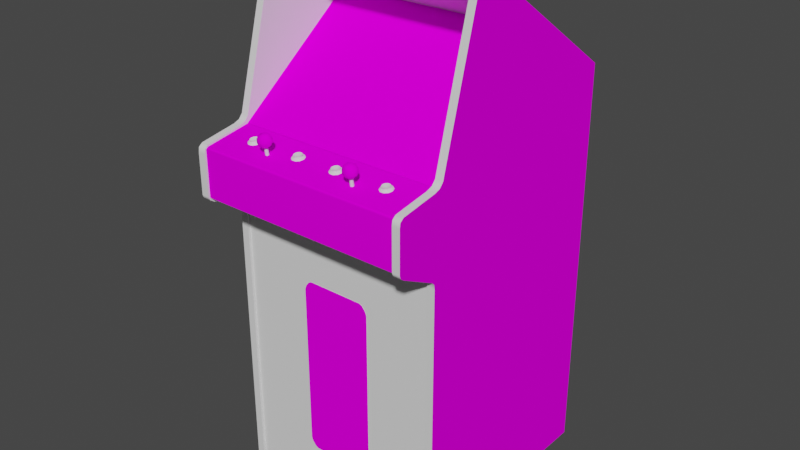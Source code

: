# Source: klax_cabaret.blend  (saved by Blender 2.93.20; exported with 4.5.12 LTS)
import bpy
from mathutils import Matrix  # noqa: F401  (used for matrix-valued properties, if any)

bpy.ops.wm.read_factory_settings(use_empty=True)
scene = bpy.context.scene
scene.name = 'Scene'

# ---- images (referenced by path relative to the original .blend; pixels are not part of the script)
import os
ASSET_DIR = os.environ.get("B2B_ASSET_DIR", "")  # directory of the original .blend (textures are referenced by path, not embedded)
HERE = os.path.dirname(os.path.abspath(__file__))  # packed textures are extracted next to this script under _unpacked/

def load_image(name, relpath, width, height, colorspace="sRGB"):
    """Load a texture the original file referenced (path relative to the .blend, or extracted next to this script)."""
    p = next((c for c in (os.path.join(HERE, relpath), os.path.join(ASSET_DIR, relpath)) if relpath and os.path.exists(c)), "")
    if p:
        img = bpy.data.images.load(p, check_existing=True)
        img.name = name
    else:  # same state as the original file: an image datablock whose file is absent (Cycles renders it pink)
        img = bpy.data.images.new(name, width, height)
        img.source = "FILE"
        img.filepath = "//" + (relpath or name)
    img.colorspace_settings.name = colorspace
    return img
img_02klaxcabaretsnapmap_tiff = load_image('02klaxcabaretsnapmap.TIFF', '02klaxcabaretsnapmap.TIFF', 1024, 1024, 'sRGB')
img_klaxcabaretbezelmap_tiff = load_image('klaxcabaretbezelmap.TIFF', 'klaxcabaretbezelmap.TIFF', 1024, 1024, 'sRGB')
img_klaxcabaretsidemap_tiff = load_image('klaxcabaretsidemap.TIFF', 'klaxcabaretsidemap.TIFF', 1024, 1024, 'sRGB')
img_klaxcabaretcpomap_tiff = load_image('klaxcabaretcpomap.TIFF', 'klaxcabaretcpomap.TIFF', 1024, 1024, 'sRGB')
img_klaxcabaretbackmap_tiff = load_image('klaxcabaretbackmap.TIFF', 'klaxcabaretbackmap.TIFF', 1024, 1024, 'sRGB')
img_klaxcabaretmiscmap_tiff = load_image('klaxcabaretmiscmap.TIFF', 'klaxcabaretmiscmap.TIFF', 1024, 1024, 'sRGB')

# ---- materials (node trees are filled in below, after node groups)
mat_01klaxcabaretfakemarquee = bpy.data.materials.new('01klaxcabaretfakemarquee')
mat_01klaxcabaretfakemarquee.use_transparent_shadow = False
mat_01klaxcabaretfakemarquee.roughness = 0.8807
mat_01klaxcabaretfakemarquee.specular_intensity = 0.0
mat_02klaxcabaretsnap = bpy.data.materials.new('02klaxcabaretsnap')
mat_02klaxcabaretsnap.use_transparent_shadow = False
mat_02klaxcabaretsnap.roughness = 0.8807
mat_02klaxcabaretsnap.specular_intensity = 0.0
mat_klaxcabaretbezel = bpy.data.materials.new('klaxcabaretbezel')
mat_klaxcabaretbezel.use_transparent_shadow = False
mat_klaxcabaretbezel.roughness = 0.8807
mat_klaxcabaretbezel.specular_intensity = 0.0
mat_klaxcabaretblack = bpy.data.materials.new('klaxcabaretblack')
mat_klaxcabaretblack.use_transparent_shadow = False
mat_klaxcabaretblack.roughness = 0.7934
mat_klaxcabaretblack.specular_intensity = 0.6275
mat_klaxcabaretside = bpy.data.materials.new('klaxcabaretside')
mat_klaxcabaretside.use_transparent_shadow = False
mat_klaxcabaretside.roughness = 0.8807
mat_klaxcabaretside.specular_intensity = 0.0
mat_klaxcabaretcpo = bpy.data.materials.new('klaxcabaretcpo')
mat_klaxcabaretcpo.use_transparent_shadow = False
mat_klaxcabaretcpo.roughness = 0.8807
mat_klaxcabaretcpo.specular_intensity = 0.0
mat_klaxcabaretback = bpy.data.materials.new('klaxcabaretback')
mat_klaxcabaretback.use_transparent_shadow = False
mat_klaxcabaretback.roughness = 0.8807
mat_klaxcabaretback.specular_intensity = 0.0
mat_klaxcabaretmisc = bpy.data.materials.new('klaxcabaretmisc')
mat_klaxcabaretmisc.use_transparent_shadow = False
mat_klaxcabaretmisc.roughness = 0.8807
mat_klaxcabaretmisc.specular_intensity = 0.0
mat_klaxcabaretblue = bpy.data.materials.new('klaxcabaretblue')
mat_klaxcabaretblue.use_transparent_shadow = False
mat_klaxcabaretblue.roughness = 0.7934
mat_klaxcabaretblue.specular_intensity = 0.6275
mat_klaxcabaretgreen = bpy.data.materials.new('klaxcabaretgreen')
mat_klaxcabaretgreen.use_transparent_shadow = False
mat_klaxcabaretgreen.roughness = 0.7934
mat_klaxcabaretgreen.specular_intensity = 0.6275
mat_klaxcabaretmetallictrim = bpy.data.materials.new('klaxcabaretmetallictrim')
mat_klaxcabaretmetallictrim.use_transparent_shadow = False
mat_klaxcabaretmetallictrim.roughness = 0.8313
mat_klaxcabaretmetallictrim.specular_intensity = 0.7765

# ---- node groups
ng_auto_smooth = bpy.data.node_groups.new('Auto Smooth', 'GeometryNodeTree')
_s = ng_auto_smooth.interface.new_socket(name='Geometry', in_out='OUTPUT', socket_type='NodeSocketGeometry')
_s = ng_auto_smooth.interface.new_socket(name='Geometry', in_out='INPUT', socket_type='NodeSocketGeometry')
_s = ng_auto_smooth.interface.new_socket(name='Angle', in_out='INPUT', socket_type='NodeSocketFloat')
_s.subtype = 'ANGLE'
_s.min_value = 0.0
_s.max_value = 3.142
ng_auto_smooth.is_modifier = True
_N = ng_auto_smooth.nodes; _L = ng_auto_smooth.links
n0 = _N.new('NodeGroupOutput'); n0.name = 'Group Output'; n0.location = (480, -100)
n1 = _N.new('NodeGroupInput'); n1.name = 'Group Input'; n1.location = (-420, -300)
n2 = _N.new('NodeGroupInput'); n2.name = 'Group Input.001'; n2.location = (-60, -100)
n3 = _N.new('GeometryNodeSetShadeSmooth'); n3.name = 'Set Shade Smooth'; n3.location = (120, -100)
n3.domain = 'EDGE'
n4 = _N.new('GeometryNodeSetShadeSmooth'); n4.name = 'Set Shade Smooth.001'; n4.location = (300, -100)
n5 = _N.new('GeometryNodeInputMeshEdgeAngle'); n5.name = 'Edge Angle'; n5.location = (-420, -220)
n6 = _N.new('GeometryNodeInputEdgeSmooth'); n6.name = 'Is Edge Smooth'; n6.location = (-60, -160)
n7 = _N.new('GeometryNodeInputShadeSmooth'); n7.name = 'Is Face Smooth'; n7.location = (-240, -340)
n8 = _N.new('FunctionNodeBooleanMath'); n8.name = 'Boolean Math'; n8.location = (-60, -220)
n9 = _N.new('FunctionNodeCompare'); n9.name = 'Compare'; n9.location = (-240, -180)
n9.operation = 'LESS_EQUAL'
_L.new(n5.outputs[0], n9.inputs[0])
_L.new(n4.outputs[0], n0.inputs[0])
_L.new(n1.outputs[1], n9.inputs[1])
_L.new(n9.outputs[0], n8.inputs[0])
_L.new(n7.outputs[0], n8.inputs[1])
_L.new(n2.outputs[0], n3.inputs[0])
_L.new(n6.outputs[0], n3.inputs[1])
_L.new(n3.outputs[0], n4.inputs[0])
_L.new(n8.outputs[0], n3.inputs[2])
n0.is_active_output = True

# ---- material node trees
mat_01klaxcabaretfakemarquee.use_nodes = True; mat_01klaxcabaretfakemarquee.node_tree.nodes.clear()
_N = mat_01klaxcabaretfakemarquee.node_tree.nodes; _L = mat_01klaxcabaretfakemarquee.node_tree.links
n0 = _N.new('ShaderNodeBsdfPrincipled'); n0.name = 'Principled BSDF'; n0.location = (10, 300)
n0.distribution = 'GGX'
n0.subsurface_method = 'BURLEY'
n0.inputs[2].default_value = 0.8807
n0.inputs[3].default_value = 1.45
n0.inputs[13].default_value = 0.0
n0.inputs[27].default_value = (0.0, 0.0, 0.0, 1.0)
n0.inputs[28].default_value = 1.0
n1 = _N.new('ShaderNodeOutputMaterial'); n1.name = 'Material Output'; n1.location = (300, 300)
_L.new(n0.outputs[0], n1.inputs[0])
n1.is_active_output = True
mat_02klaxcabaretsnap.use_nodes = True; mat_02klaxcabaretsnap.node_tree.nodes.clear()
_N = mat_02klaxcabaretsnap.node_tree.nodes; _L = mat_02klaxcabaretsnap.node_tree.links
n0 = _N.new('ShaderNodeBsdfPrincipled'); n0.name = 'Principled BSDF'; n0.location = (10, 300)
n0.distribution = 'GGX'
n0.subsurface_method = 'BURLEY'
n0.inputs[2].default_value = 0.8807
n0.inputs[3].default_value = 1.45
n0.inputs[13].default_value = 0.0
n0.inputs[27].default_value = (0.0, 0.0, 0.0, 1.0)
n0.inputs[28].default_value = 1.0
n1 = _N.new('ShaderNodeOutputMaterial'); n1.name = 'Material Output'; n1.location = (300, 300)
n2 = _N.new('ShaderNodeTexImage'); n2.name = 'Image Texture'; n2.location = (-300, 600)
n2.image = img_02klaxcabaretsnapmap_tiff
_L.new(n0.outputs[0], n1.inputs[0])
_L.new(n2.outputs[0], n0.inputs[0])
n1.is_active_output = True
mat_klaxcabaretbezel.use_nodes = True; mat_klaxcabaretbezel.node_tree.nodes.clear()
_N = mat_klaxcabaretbezel.node_tree.nodes; _L = mat_klaxcabaretbezel.node_tree.links
n0 = _N.new('ShaderNodeBsdfPrincipled'); n0.name = 'Principled BSDF'; n0.location = (10, 300)
n0.distribution = 'GGX'
n0.subsurface_method = 'BURLEY'
n0.inputs[2].default_value = 0.8807
n0.inputs[3].default_value = 1.45
n0.inputs[13].default_value = 0.0
n0.inputs[27].default_value = (0.0, 0.0, 0.0, 1.0)
n0.inputs[28].default_value = 1.0
n1 = _N.new('ShaderNodeOutputMaterial'); n1.name = 'Material Output'; n1.location = (300, 300)
n2 = _N.new('ShaderNodeTexImage'); n2.name = 'Image Texture'; n2.location = (-300, 600)
n2.image = img_klaxcabaretbezelmap_tiff
_L.new(n0.outputs[0], n1.inputs[0])
_L.new(n2.outputs[0], n0.inputs[0])
n1.is_active_output = True
mat_klaxcabaretblack.use_nodes = True; mat_klaxcabaretblack.node_tree.nodes.clear()
_N = mat_klaxcabaretblack.node_tree.nodes; _L = mat_klaxcabaretblack.node_tree.links
n0 = _N.new('ShaderNodeBsdfPrincipled'); n0.name = 'Principled BSDF'; n0.location = (10, 300)
n0.distribution = 'GGX'
n0.subsurface_method = 'BURLEY'
n0.inputs[2].default_value = 0.7934
n0.inputs[3].default_value = 1.45
n0.inputs[13].default_value = 0.6275
n0.inputs[27].default_value = (0.0, 0.0, 0.0, 1.0)
n0.inputs[28].default_value = 1.0
n1 = _N.new('ShaderNodeOutputMaterial'); n1.name = 'Material Output'; n1.location = (300, 300)
_L.new(n0.outputs[0], n1.inputs[0])
n1.is_active_output = True
mat_klaxcabaretside.use_nodes = True; mat_klaxcabaretside.node_tree.nodes.clear()
_N = mat_klaxcabaretside.node_tree.nodes; _L = mat_klaxcabaretside.node_tree.links
n0 = _N.new('ShaderNodeBsdfPrincipled'); n0.name = 'Principled BSDF'; n0.location = (10, 300)
n0.distribution = 'GGX'
n0.subsurface_method = 'BURLEY'
n0.inputs[2].default_value = 0.8807
n0.inputs[3].default_value = 1.45
n0.inputs[13].default_value = 0.0
n0.inputs[27].default_value = (0.0, 0.0, 0.0, 1.0)
n0.inputs[28].default_value = 1.0
n1 = _N.new('ShaderNodeOutputMaterial'); n1.name = 'Material Output'; n1.location = (300, 300)
n2 = _N.new('ShaderNodeTexImage'); n2.name = 'Image Texture'; n2.location = (-300, 600)
n2.image = img_klaxcabaretsidemap_tiff
_L.new(n0.outputs[0], n1.inputs[0])
_L.new(n2.outputs[0], n0.inputs[0])
n1.is_active_output = True
mat_klaxcabaretcpo.use_nodes = True; mat_klaxcabaretcpo.node_tree.nodes.clear()
_N = mat_klaxcabaretcpo.node_tree.nodes; _L = mat_klaxcabaretcpo.node_tree.links
n0 = _N.new('ShaderNodeBsdfPrincipled'); n0.name = 'Principled BSDF'; n0.location = (10, 300)
n0.distribution = 'GGX'
n0.subsurface_method = 'BURLEY'
n0.inputs[2].default_value = 0.8807
n0.inputs[3].default_value = 1.45
n0.inputs[13].default_value = 0.0
n0.inputs[27].default_value = (0.0, 0.0, 0.0, 1.0)
n0.inputs[28].default_value = 1.0
n1 = _N.new('ShaderNodeOutputMaterial'); n1.name = 'Material Output'; n1.location = (300, 300)
n2 = _N.new('ShaderNodeTexImage'); n2.name = 'Image Texture'; n2.location = (-300, 600)
n2.image = img_klaxcabaretcpomap_tiff
_L.new(n0.outputs[0], n1.inputs[0])
_L.new(n2.outputs[0], n0.inputs[0])
n1.is_active_output = True
mat_klaxcabaretback.use_nodes = True; mat_klaxcabaretback.node_tree.nodes.clear()
_N = mat_klaxcabaretback.node_tree.nodes; _L = mat_klaxcabaretback.node_tree.links
n0 = _N.new('ShaderNodeBsdfPrincipled'); n0.name = 'Principled BSDF'; n0.location = (10, 300)
n0.distribution = 'GGX'
n0.subsurface_method = 'BURLEY'
n0.inputs[2].default_value = 0.8807
n0.inputs[3].default_value = 1.45
n0.inputs[13].default_value = 0.0
n0.inputs[27].default_value = (0.0, 0.0, 0.0, 1.0)
n0.inputs[28].default_value = 1.0
n1 = _N.new('ShaderNodeOutputMaterial'); n1.name = 'Material Output'; n1.location = (300, 300)
n2 = _N.new('ShaderNodeTexImage'); n2.name = 'Image Texture'; n2.location = (-300, 600)
n2.image = img_klaxcabaretbackmap_tiff
_L.new(n0.outputs[0], n1.inputs[0])
_L.new(n2.outputs[0], n0.inputs[0])
n1.is_active_output = True
mat_klaxcabaretmisc.use_nodes = True; mat_klaxcabaretmisc.node_tree.nodes.clear()
_N = mat_klaxcabaretmisc.node_tree.nodes; _L = mat_klaxcabaretmisc.node_tree.links
n0 = _N.new('ShaderNodeBsdfPrincipled'); n0.name = 'Principled BSDF'; n0.location = (10, 300)
n0.distribution = 'GGX'
n0.subsurface_method = 'BURLEY'
n0.inputs[2].default_value = 0.8807
n0.inputs[3].default_value = 1.45
n0.inputs[13].default_value = 0.0
n0.inputs[27].default_value = (0.0, 0.0, 0.0, 1.0)
n0.inputs[28].default_value = 1.0
n1 = _N.new('ShaderNodeOutputMaterial'); n1.name = 'Material Output'; n1.location = (300, 300)
n2 = _N.new('ShaderNodeTexImage'); n2.name = 'Image Texture'; n2.location = (-300, 600)
n2.image = img_klaxcabaretmiscmap_tiff
_L.new(n0.outputs[0], n1.inputs[0])
_L.new(n2.outputs[0], n0.inputs[0])
n1.is_active_output = True
mat_klaxcabaretblue.use_nodes = True; mat_klaxcabaretblue.node_tree.nodes.clear()
_N = mat_klaxcabaretblue.node_tree.nodes; _L = mat_klaxcabaretblue.node_tree.links
n0 = _N.new('ShaderNodeBsdfPrincipled'); n0.name = 'Principled BSDF'; n0.location = (10, 300)
n0.distribution = 'GGX'
n0.subsurface_method = 'BURLEY'
n0.inputs[2].default_value = 0.7934
n0.inputs[3].default_value = 1.45
n0.inputs[13].default_value = 0.6275
n0.inputs[27].default_value = (0.0, 0.0, 0.0, 1.0)
n0.inputs[28].default_value = 1.0
n1 = _N.new('ShaderNodeOutputMaterial'); n1.name = 'Material Output'; n1.location = (300, 300)
_L.new(n0.outputs[0], n1.inputs[0])
n1.is_active_output = True
mat_klaxcabaretgreen.use_nodes = True; mat_klaxcabaretgreen.node_tree.nodes.clear()
_N = mat_klaxcabaretgreen.node_tree.nodes; _L = mat_klaxcabaretgreen.node_tree.links
n0 = _N.new('ShaderNodeBsdfPrincipled'); n0.name = 'Principled BSDF'; n0.location = (10, 300)
n0.distribution = 'GGX'
n0.subsurface_method = 'BURLEY'
n0.inputs[2].default_value = 0.7934
n0.inputs[3].default_value = 1.45
n0.inputs[13].default_value = 0.6275
n0.inputs[27].default_value = (0.0, 0.0, 0.0, 1.0)
n0.inputs[28].default_value = 1.0
n1 = _N.new('ShaderNodeOutputMaterial'); n1.name = 'Material Output'; n1.location = (300, 300)
_L.new(n0.outputs[0], n1.inputs[0])
n1.is_active_output = True
mat_klaxcabaretmetallictrim.use_nodes = True; mat_klaxcabaretmetallictrim.node_tree.nodes.clear()
_N = mat_klaxcabaretmetallictrim.node_tree.nodes; _L = mat_klaxcabaretmetallictrim.node_tree.links
n0 = _N.new('ShaderNodeBsdfPrincipled'); n0.name = 'Principled BSDF'; n0.location = (10, 300)
n0.distribution = 'GGX'
n0.subsurface_method = 'BURLEY'
n0.inputs[2].default_value = 0.8313
n0.inputs[3].default_value = 1.45
n0.inputs[13].default_value = 0.7765
n0.inputs[27].default_value = (0.0, 0.0, 0.0, 1.0)
n0.inputs[28].default_value = 1.0
n1 = _N.new('ShaderNodeOutputMaterial'); n1.name = 'Material Output'; n1.location = (300, 300)
_L.new(n0.outputs[0], n1.inputs[0])
n1.is_active_output = True

# ---- world
world_world = bpy.data.worlds.new('World'); scene.world = world_world
world_world.use_nodes = True; world_world.node_tree.nodes.clear()
_N = world_world.node_tree.nodes; _L = world_world.node_tree.links
n0 = _N.new('ShaderNodeOutputWorld'); n0.name = 'World Output'; n0.location = (300, 300)
n1 = _N.new('ShaderNodeBackground'); n1.name = 'Background'; n1.location = (10, 300)
n1.inputs[0].default_value = (0.05088, 0.05088, 0.05088, 1.0)
_L.new(n1.outputs[0], n0.inputs[0])
n0.is_active_output = True
world_world.color = (0.05088, 0.05088, 0.05088)
world_world.use_sun_shadow = False
world_world.sun_shadow_jitter_overblur = 0.0

# ---- meshes
me_klax_cabaret = bpy.data.meshes.new('klax_cabaret')
me_klax_cabaret.from_pydata([(0.0445, -0.6427, -0.2577), (0.09029, -0.6427, -0.2577), (0.09029, -0.6427, -0.3433), (0.101, 0.2165, -0.2287), (0.1034, 0.1724, -0.1581), (-0.1065, 0.2153, -0.2287), (-0.1093, 0.1717, -0.1586), (-0.003034, 0.1777, -0.1544), (-0.1065, 0.1184, -0.09878), (-0.003656, 0.1215, -0.09457), (0.1016, 0.1192, -0.0982), (-0.003672, 0.2201, -0.227), (0.2018, 0.1617, -0.1667), (-0.1002, 0.05904, -0.04509), (-0.2047, 0.1116, -0.1087), (0.09569, 0.06003, -0.04437), (0.0946, 0.2521, -0.3022), (0.2005, 0.2056, -0.2318), (-0.2066, 0.1606, -0.1675), (0.2748, 0.3021, -0.3168), (-0.2726, 0.3021, -0.3168), (-0.2726, 0.05354, 0.01581), (0.2748, 0.05354, 0.01581), (0.07595, -0.7668, 0.02915), (-0.07268, -0.7668, -0.02113), (-0.07268, -0.2868, -0.02113), (-0.08064, -0.2909, -0.02113), (0.09655, -0.3124, -0.02113), (0.09325, -0.3025, -0.02113), (0.09325, -0.3025, 0.02915), (0.08391, -0.2909, 0.02915), (0.07595, -0.7668, -0.02113), (0.08391, -0.7627, -0.02113), (0.08391, -0.7627, 0.02915), (-0.08998, -0.3025, -0.02113), (-0.09328, -0.3124, -0.02113), (-0.08998, -0.7512, -0.02113), (-0.08064, -0.7627, -0.02113), (0.08391, -0.2909, -0.02113), (0.07595, -0.2868, -0.02113), (-0.07268, -0.2868, 0.02915), (0.09325, -0.7512, -0.02113), (0.09655, -0.7413, -0.02113), (0.09655, -0.7413, 0.02915), (-0.09328, -0.3124, 0.02915), (-0.09328, -0.7413, 0.02915), (-0.09328, -0.7413, -0.02113), (-0.07268, -0.7668, 0.02915), (-0.2694, -0.1544, 0.03707), (-0.2694, 0.4678, -0.1289), (0.274, -0.1429, 0.0286), (0.2727, 0.07248, 0.01307), (-0.2694, -0.1662, 0.03524), (0.2727, -0.8814, 0.03524), (0.2727, -0.1662, 0.03524), (0.2744, 0.2805, -0.3448), (0.2744, 0.4496, -0.1031), (0.274, -0.8784, 0.0286), (-0.2713, -0.8784, 0.0286), (0.274, -0.8784, -0.5442), (-0.2715, 0.2805, -0.3448), (0.2927, -0.8814, -0.5523), (-0.2694, 0.1709, -0.5523), (-0.2894, -0.277, -0.5523), (-0.283, 0.03308, 0.03709), (-0.2325, 0.1771, -0.1554), (-0.2828, 0.1766, -0.1552), (-0.005628, 0.03386, 0.03788), (-0.005112, 0.0696, -0.01002), (-0.116, 0.06929, -0.01029), (-0.003787, 0.2533, -0.3018), (-0.2047, 0.2036, -0.2319), (0.286, 0.1784, -0.1539), (0.2264, 0.1259, -0.08402), (-0.005917, 0.2977, -0.3155), (0.2862, 0.2986, -0.3147), (-0.2694, -0.08581, 0.1477), (0.2727, -0.08581, 0.1477), (0.2727, 0.05467, 0.03912), (-0.2694, 0.0603, 0.02327), (0.2863, 0.03489, 0.03845), (-0.2713, -0.1429, 0.0286), (0.2013, 0.1131, -0.1077), (0.2264, 0.1785, -0.1544), (-0.003634, 0.05994, -0.04221), (0.1077, 0.2883, -0.3022), (-0.2326, 0.2303, -0.2267), (-0.005289, 0.2879, -0.3025), (-0.1965, 0.05703, -0.05287), (-0.2326, 0.1245, -0.08496), (-0.2894, -0.8814, -0.5523), (-0.2694, -0.8814, -0.5523), (-0.2694, -0.8814, 0.03524), (0.2727, -0.8814, -0.5523), (-0.1965, 0.2421, -0.3008), (-0.1002, 0.2503, -0.3016), (0.1266, 0.06175, 0.09778), (0.1253, 0.06122, 0.101), (0.1253, 0.03557, 0.09686), (0.1186, 0.06229, 0.09451), (0.122, 0.06251, 0.09315), (0.122, 0.03686, 0.08896), (-0.1282, 0.06122, 0.101), (-0.1296, 0.06175, 0.09778), (-0.1296, 0.0361, 0.09358), (-0.1202, 0.06175, 0.09778), (-0.1216, 0.06122, 0.101), (-0.1216, 0.03557, 0.09686), (-0.1249, 0.03535, 0.09821), (-0.1282, 0.03664, 0.09031), (0.1253, 0.03664, 0.09031), (0.122, 0.03535, 0.09821), (0.1925, 0.2452, -0.3016), (0.2264, 0.2324, -0.2266), (0.122, 0.061, 0.1024), (0.1186, 0.06122, 0.101), (0.1186, 0.03557, 0.09686), (0.1186, 0.03664, 0.09031), (0.1173, 0.0361, 0.09358), (0.1173, 0.06175, 0.09778), (-0.1282, 0.06229, 0.09451), (-0.1249, 0.06251, 0.09315), (-0.1249, 0.03686, 0.08896), (-0.1202, 0.0361, 0.09358), (-0.1216, 0.03664, 0.09031), (-0.1216, 0.06229, 0.09451), (0.1942, 0.05882, -0.05157), (-0.2694, 0.4716, -0.1132), (0.2266, 0.2886, -0.3019), (-0.2694, -0.1009, 0.1344), (-0.1249, 0.061, 0.1024), (-0.1282, 0.03557, 0.09686), (0.1253, 0.06229, 0.09451), (0.1266, 0.0361, 0.09358), (-0.2694, 0.01967, 0.1477), (-0.2831, 0.2967, -0.316), (-0.116, 0.2876, -0.3027), (-0.2327, 0.2872, -0.3029), (-0.2694, -0.09426, 0.1442), (0.2727, -0.09426, 0.1442), (0.1089, 0.06996, -0.009792), (0.2266, 0.07036, -0.009603), (-0.2327, 0.069, -0.01062), (0.2927, -0.277, 0.03524), (0.2927, 0.1709, -0.5523), (-0.2894, -0.8814, 0.03524), (0.2927, -0.277, -0.5523), (0.2927, -0.8814, 0.03524), (0.2927, 0.4678, -0.1289), (0.2927, 0.07248, 0.01307), (-0.2894, 0.07248, 0.01307), (-0.2894, -0.1544, 0.03707), (-0.2894, 0.01967, 0.1477), (0.2927, 0.01967, 0.1477), (-0.2894, -0.1476, 0.0434), (0.2927, -0.09426, 0.1442), (0.2927, -0.1476, 0.0434), (-0.2894, 0.4643, -0.09912), (0.2927, 0.4643, -0.09912), (-0.2894, 0.0603, 0.02327), (-0.2894, 0.4716, -0.1132), (0.2927, -0.08581, 0.1477), (0.2927, 0.03179, 0.1459), (-0.2894, 0.03179, 0.1459), (0.2927, -0.1009, 0.1344), (-0.2894, -0.1009, 0.1344), (-0.2713, -0.08861, 0.1427), (0.274, -0.08861, 0.1427), (0.274, 0.03, 0.1429), (-0.2713, 0.05293, 0.01527), (-0.2713, 0.03475, 0.1372), (0.274, 0.03475, 0.1372), (0.274, 0.05293, 0.01527), (-0.2713, 0.03, 0.1429), (-0.2713, 0.168, -0.5442), (-0.2713, -0.8784, -0.5442), (0.274, 0.168, -0.5442), (0.2744, 0.4577, -0.1265), (0.07595, -0.2868, 0.02915), (-0.08998, -0.7512, 0.02915), (-0.08064, -0.2909, 0.02915), (0.09655, -0.3124, 0.02915), (-0.08998, -0.3025, 0.02915), (0.09325, -0.7512, 0.02915), (-0.08064, -0.7627, 0.02915), (0.1171, 0.06414, 0.1113), (0.1221, 0.07079, 0.1165), (0.1116, 0.07191, 0.1133), (0.1192, 0.06531, 0.08623), (0.1267, 0.07259, 0.08294), (0.1296, 0.06418, 0.08944), (-0.1377, 0.08729, 0.09343), (-0.1172, 0.06418, 0.08944), (-0.1119, 0.07225, 0.08817), (-0.1097, 0.06783, 0.09655), (0.1221, 0.0935, 0.1055), (0.1145, 0.08917, 0.1099), (0.139, 0.07486, 0.1048), (0.1343, 0.08258, 0.1112), (-0.1418, 0.07486, 0.1048), (-0.1418, 0.07849, 0.09445), (-0.1277, 0.06531, 0.08623), (-0.1201, 0.07259, 0.08294), (0.1192, 0.05942, 0.103), (0.1098, 0.06489, 0.105), (0.1127, 0.06237, 0.09464), (0.1051, 0.07849, 0.09445), (0.1069, 0.08552, 0.1027), (0.1092, 0.08729, 0.09343), (-0.1353, 0.07191, 0.1133), (-0.1295, 0.08076, 0.1164), (-0.1377, 0.0811, 0.1111), (-0.1219, 0.08804, 0.1131), (-0.1155, 0.09099, 0.1047), (-0.1298, 0.07416, 0.0827), (-0.1248, 0.0935, 0.1055), (-0.1219, 0.09393, 0.09624), (-0.1324, 0.09281, 0.09946), (0.1221, 0.08256, 0.08282), (0.1171, 0.07416, 0.0827), (0.1314, 0.09099, 0.1047), (0.1343, 0.08846, 0.09433), (0.125, 0.09393, 0.09624), (0.1221, 0.05985, 0.09376), (0.1325, 0.07191, 0.1133), (-0.1079, 0.07486, 0.1048), (-0.1079, 0.07849, 0.09445), (-0.1248, 0.07079, 0.1165), (-0.1277, 0.05942, 0.103), (-0.1371, 0.06489, 0.105), (-0.1342, 0.06237, 0.09464), (-0.1298, 0.06414, 0.1113), (-0.1201, 0.06307, 0.1102), (0.1174, 0.08076, 0.1164), (0.1051, 0.07486, 0.1048), (-0.1126, 0.08846, 0.09433), (-0.1199, 0.08921, 0.08797), (-0.1144, 0.08144, 0.08604), (-0.1248, 0.08256, 0.08282), (-0.1353, 0.08144, 0.08604), (-0.1371, 0.07077, 0.08814), (-0.1408, 0.06915, 0.09701), (0.1325, 0.08144, 0.08604), (0.139, 0.07849, 0.09445), (-0.1295, 0.09028, 0.08913), (0.127, 0.07919, 0.1166), (0.125, 0.08804, 0.1131), (-0.1144, 0.07191, 0.1133), (-0.1119, 0.06606, 0.1059), (-0.1126, 0.08258, 0.1112), (-0.1172, 0.06055, 0.09984), (-0.1248, 0.05985, 0.09376), (0.1296, 0.06055, 0.09984), (0.1267, 0.06307, 0.1102), (-0.1199, 0.07919, 0.1166), (0.1116, 0.08144, 0.08604), (0.1098, 0.07077, 0.08814), (0.1061, 0.06915, 0.09701), (0.127, 0.08921, 0.08797), (0.1145, 0.09281, 0.09946), (0.1372, 0.06783, 0.09655), (0.135, 0.06606, 0.1059), (0.135, 0.07225, 0.08817), (-0.14, 0.08552, 0.1027), (-0.1324, 0.08917, 0.1099), (0.138, 0.0842, 0.1023), (-0.1089, 0.0842, 0.1023), (0.1174, 0.09028, 0.08913), (0.1092, 0.0811, 0.1111), (-0.1912, 0.04854, 0.06916), (-0.06489, 0.05164, 0.07604), (-0.0595, 0.05103, 0.07991), (-0.05621, 0.04854, 0.06916), (-0.04746, 0.05359, 0.06353), (-0.1824, 0.05359, 0.06353), (-0.05954, 0.05419, 0.05974), (-0.0595, 0.05019, 0.05904), (-0.1962, 0.04748, 0.05326), (-0.2043, 0.04657, 0.05912), (-0.2023, 0.04949, 0.06109), (-0.1945, 0.05103, 0.07991), (-0.1773, 0.04823, 0.0691), (-0.18, 0.04698, 0.07711), (-0.1779, 0.0436, 0.07809), (-0.05113, 0.04268, 0.08395), (-0.04297, 0.0436, 0.07809), (-0.04502, 0.04698, 0.07711), (-0.06044, 0.0462, 0.08206), (-0.06734, 0.04698, 0.07711), (-0.06939, 0.0436, 0.07809), (-0.06939, 0.04657, 0.05912), (-0.07251, 0.04508, 0.0686), (-0.06997, 0.04823, 0.0691), (-0.1954, 0.05026, 0.05614), (-0.1779, 0.04657, 0.05912), (-0.1861, 0.04748, 0.05326), (-0.04502, 0.04949, 0.06109), (-0.04297, 0.04657, 0.05912), (-0.06044, 0.05026, 0.05614), (-0.1869, 0.0462, 0.08206), (-0.1954, 0.0462, 0.08206), (-0.1962, 0.04268, 0.08395), (-0.2075, 0.04508, 0.0686), (-0.2043, 0.0436, 0.07809), (-0.2023, 0.04698, 0.07711), (-0.2049, 0.04823, 0.0691), (-0.05191, 0.0462, 0.08206), (-0.06122, 0.04268, 0.08395), (-0.18, 0.04949, 0.06109), (-0.1748, 0.04508, 0.0686), (-0.03985, 0.04508, 0.0686), (-0.04238, 0.04823, 0.0691), (-0.06734, 0.04949, 0.06109), (-0.06122, 0.04748, 0.05326), (-0.06695, 0.04861, 0.06916), (-0.1804, 0.04861, 0.06916), (-0.1804, 0.05261, 0.06979), (-0.1999, 0.05164, 0.07604), (-0.2019, 0.04861, 0.06916), (-0.0454, 0.05261, 0.06979), (-0.04746, 0.05164, 0.07604), (-0.05285, 0.04702, 0.07928), (-0.1999, 0.05359, 0.06353), (-0.1945, 0.05019, 0.05904), (-0.06489, 0.05359, 0.06353), (-0.05285, 0.0542, 0.05966), (-0.1945, 0.05419, 0.05974), (-0.1861, 0.04268, 0.08395), (-0.1824, 0.05164, 0.07604), (-0.04746, 0.04959, 0.0629), (-0.1878, 0.05019, 0.05904), (-0.05113, 0.04748, 0.05326), (-0.1878, 0.05103, 0.07991), (-0.2019, 0.05261, 0.06979), (-0.06695, 0.05261, 0.06979), (-0.05285, 0.05103, 0.07991), (-0.1878, 0.0542, 0.05966), (-0.1999, 0.04763, 0.07541), (-0.1878, 0.04702, 0.07928), (-0.1945, 0.04702, 0.07928), (-0.0595, 0.04702, 0.07928), (-0.1824, 0.04763, 0.07541), (-0.0454, 0.04861, 0.06916), (-0.04746, 0.04763, 0.07541), (-0.05285, 0.05019, 0.05904), (-0.05191, 0.05026, 0.05614), (-0.1999, 0.04959, 0.0629), (-0.1869, 0.05026, 0.05614), (-0.06489, 0.04763, 0.07541), (-0.06489, 0.04959, 0.0629), (-0.1824, 0.04959, 0.0629), (0.05016, 0.05103, 0.07991), (0.05345, 0.04854, 0.06916), (0.1913, 0.04855, 0.06851), (0.04271, 0.05261, 0.06979), (0.2046, 0.04361, 0.07744), (0.2077, 0.04509, 0.06796), (0.2051, 0.04824, 0.06845), (0.1802, 0.0495, 0.06044), (0.1871, 0.05027, 0.05549), (0.1863, 0.04749, 0.05261), (0.1826, 0.05164, 0.07539), (0.06982, 0.04508, 0.0686), (0.0667, 0.04657, 0.05912), (0.06465, 0.04949, 0.06109), (0.05853, 0.04748, 0.05326), (0.04844, 0.04748, 0.05326), (0.04922, 0.05026, 0.05614), (0.06728, 0.04823, 0.0691), (0.06465, 0.04698, 0.07711), (0.0667, 0.0436, 0.07809), (0.04844, 0.04268, 0.08395), (0.05853, 0.04268, 0.08395), (0.05775, 0.0462, 0.08206), (0.2001, 0.05164, 0.07539), (0.2021, 0.05262, 0.06914), (0.1956, 0.05027, 0.05549), (0.2025, 0.0495, 0.06044), (0.2046, 0.04657, 0.05847), (0.1802, 0.04699, 0.07646), (0.1776, 0.04824, 0.06845), (0.175, 0.04509, 0.06796), (0.1781, 0.04657, 0.05847), (0.2025, 0.04699, 0.07646), (0.1956, 0.04621, 0.08141), (0.1964, 0.04269, 0.0833), (0.04922, 0.0462, 0.08206), (0.04233, 0.04698, 0.07711), (0.03969, 0.04823, 0.0691), (0.03716, 0.04508, 0.0686), (0.04028, 0.04657, 0.05912), (0.04233, 0.04949, 0.06109), (0.1964, 0.04749, 0.05261), (0.1781, 0.04361, 0.07744), (0.1863, 0.04269, 0.0833), (0.06426, 0.04861, 0.06916), (0.06426, 0.05261, 0.06979), (0.05681, 0.04702, 0.07928), (0.04477, 0.05359, 0.06353), (0.04477, 0.04763, 0.07541), (0.188, 0.0542, 0.05909), (0.2001, 0.04764, 0.07476), (0.1871, 0.04621, 0.08141), (0.04028, 0.0436, 0.07809), (0.2001, 0.0536, 0.06288), (0.2001, 0.0496, 0.06225), (0.05775, 0.05026, 0.05614), (0.0622, 0.05359, 0.06353), (0.0622, 0.05164, 0.07604), (0.1947, 0.05104, 0.07926), (0.05681, 0.05019, 0.05904), (0.0622, 0.04959, 0.0629), (0.1826, 0.0536, 0.06288), (0.1806, 0.05262, 0.06914), (0.188, 0.05104, 0.07926), (0.05681, 0.05103, 0.07991), (0.04477, 0.05164, 0.07604), (0.1947, 0.05421, 0.05901), (0.05012, 0.05419, 0.05974), (0.05681, 0.0542, 0.05966), (0.05016, 0.04702, 0.07928), (0.04477, 0.04959, 0.0629), (0.05016, 0.05019, 0.05904), (0.2021, 0.04862, 0.06851), (0.1826, 0.04764, 0.07476), (0.1806, 0.04862, 0.06851), (0.188, 0.0502, 0.05839), (0.1947, 0.0502, 0.05839), (0.1826, 0.0496, 0.06225), (0.04271, 0.04861, 0.06916), (0.0622, 0.04763, 0.07541), (0.1947, 0.04704, 0.07863), (0.188, 0.04704, 0.07863), (0.2927, -0.1662, 0.03524), (-0.2894, -0.1662, 0.03524), (-0.2894, -0.277, 0.03524), (0.2727, 0.1709, -0.5523), (0.2727, 0.4678, -0.1289), (-0.2894, 0.1709, -0.5523), (0.2927, 0.4542, -0.09203), (0.2727, 0.4542, -0.09203), (-0.2694, 0.07248, 0.01307), (-0.2694, 0.4542, -0.09203), (-0.2894, 0.4542, -0.09203), (-0.2894, 0.4678, -0.1289), (0.2744, 0.4648, -0.1076), (-0.2715, 0.4648, -0.1076), (-0.2715, 0.4566, -0.1019), (-0.2694, -0.1476, 0.0434), (0.2727, -0.1476, 0.0434), (0.2927, 0.05467, 0.03912), (0.2727, 0.03943, 0.1361), (-0.2694, 0.03943, 0.1361), (-0.2694, 0.05467, 0.03912), (-0.2894, 0.05467, 0.03912), (0.2744, 0.4566, -0.1019), (-0.2894, 0.03943, 0.1361), (0.2927, 0.03943, 0.1361), (0.2727, 0.01967, 0.1477), (-0.2894, -0.08581, 0.1477), (0.2727, -0.1009, 0.1344), (0.2744, 0.466, -0.1146), (-0.2694, 0.4643, -0.09912), (0.2727, 0.4643, -0.09912), (0.2927, 0.4716, -0.1132), (-0.2715, 0.4577, -0.1265), (0.2727, 0.4716, -0.1132), (0.2727, 0.0603, 0.02327), (-0.2694, 0.03179, 0.1459), (0.2727, 0.03179, 0.1459), (0.2927, 0.0603, 0.02327), (-0.2715, 0.466, -0.1146), (-0.2715, 0.4496, -0.1031), (0.2727, -0.1544, 0.03707), (0.2927, -0.1544, 0.03707), (-0.2894, -0.09426, 0.1442)], [], [(0, 1, 2), (3, 16, 70, 11), (4, 10, 82, 12), (9, 84, 15, 10), (11, 7, 4, 3), (9, 7, 6, 8), (12, 17, 3, 4), (16, 3, 17, 112), (18, 14, 8, 6), (14, 88, 13, 8), (178, 44, 47, 43), (5, 95, 94, 71), (71, 18, 6, 5), (84, 9, 8, 13), (65, 89, 14, 18), (95, 5, 11, 70), (7, 11, 5, 6), (33, 23, 31, 32), (456, 163, 468, 452), (437, 148, 144, 436), (92, 145, 90, 91), (51, 149, 439, 440), (170, 173, 168, 171), (459, 475, 138, 76), (46, 36, 179, 45), (44, 182, 34, 35), (50, 81, 58, 57), (175, 59, 57, 58), (32, 41, 183, 33), (184, 179, 36, 37), (28, 38, 30, 29), (408, 415, 397, 430), (472, 60, 55, 56), (335, 271, 340, 321), (93, 473, 463), (91, 462, 48), (91, 62, 49), (93, 437, 436), (52, 48, 151, 434), (449, 51, 463), (462, 441, 448), (91, 52, 92), (93, 53, 54), (155, 139, 460, 164), (453, 79, 159, 454), (144, 146, 436), (146, 61, 436), (438, 62, 63), (62, 90, 63), (64, 65, 66), (67, 68, 69), (68, 140, 15, 84), (83, 113, 17, 12), (72, 83, 73), (74, 128, 75), (453, 468, 76), (77, 469, 78), (79, 76, 448), (449, 77, 467), (80, 68, 67), (72, 141, 80), (35, 46, 45, 44), (435, 444, 438, 63), (16, 85, 87, 70), (87, 136, 95, 70), (295, 277, 293, 347), (66, 65, 86), (74, 87, 85), (112, 17, 113, 128), (140, 141, 126, 15), (62, 91, 90), (147, 61, 146, 143), (61, 93, 436), (29, 181, 27, 28), (88, 142, 69, 13), (196, 233, 245, 246), (104, 131, 102, 103), (122, 109, 120, 121), (133, 110, 132, 96), (98, 133, 96, 97), (131, 108, 130, 102), (405, 427, 417, 404), (124, 122, 121, 125), (106, 130, 108, 107), (93, 463, 437), (91, 49, 462), (126, 141, 73, 82), (465, 177, 176, 174), (103, 120, 109, 104), (400, 417, 427, 426), (119, 99, 117, 118), (65, 18, 71, 86), (136, 137, 94, 95), (449, 467, 51), (441, 79, 448), (112, 128, 85, 16), (453, 452, 468), (469, 451, 78), (463, 466, 437), (49, 127, 462), (75, 128, 113), (94, 137, 86, 71), (64, 142, 89), (68, 84, 13, 69), (449, 460, 77), (76, 129, 448), (462, 448, 48), (473, 449, 463), (116, 111, 114, 115), (125, 105, 123, 124), (51, 440, 463), (462, 442, 441), (66, 86, 137), (77, 78, 467), (79, 453, 76), (72, 73, 141), (107, 123, 105, 106), (101, 117, 99, 100), (64, 89, 65), (75, 113, 83), (77, 458, 469), (468, 134, 76), (91, 48, 52), (93, 54, 473), (135, 137, 136), (76, 138, 129), (460, 139, 77), (80, 141, 140), (66, 137, 135), (75, 83, 72), (135, 136, 87), (80, 140, 68), (67, 142, 64), (67, 69, 142), (74, 85, 128), (135, 87, 74), (143, 146, 144, 148), (469, 162, 457, 451), (61, 147, 53, 93), (148, 149, 433), (434, 150, 444), (143, 148, 433), (435, 434, 444), (402, 384, 431, 432), (151, 152, 454), (450, 153, 474), (154, 475, 152), (153, 155, 156), (150, 157, 444), (148, 158, 149), (149, 470, 433), (434, 159, 150), (450, 457, 153), (152, 456, 454), (148, 464, 158), (157, 160, 444), (158, 439, 149), (150, 443, 157), (470, 450, 433), (434, 454, 159), (153, 156, 474), (151, 154, 152), (153, 161, 155), (475, 459, 152), (450, 474, 433), (457, 162, 153), (434, 151, 454), (152, 163, 456), (155, 164, 156), (154, 165, 475), (129, 138, 475, 165), (448, 129, 165, 154), (152, 459, 76, 134), (158, 463, 440, 439), (100, 132, 110, 101), (126, 82, 10, 15), (43, 29, 178), (47, 33, 43), (45, 179, 44), (178, 180, 44), (179, 47, 44), (43, 181, 29), (178, 40, 180), (47, 23, 33), (29, 30, 178), (180, 182, 44), (33, 183, 43), (179, 184, 47), (185, 186, 187), (216, 244, 217, 215), (217, 191, 263), (192, 193, 194), (199, 211, 263, 200), (234, 268, 207, 206), (248, 225, 249, 247), (251, 201, 202, 192), (206, 207, 208), (210, 254, 212, 264), (201, 214, 202), (223, 205, 256, 188), (218, 189, 219), (253, 261, 224, 186), (268, 234, 204, 187), (186, 245, 233, 187), (227, 231, 232), (187, 233, 268), (235, 236, 216, 213), (226, 235, 266), (236, 237, 238), (239, 214, 240), (241, 199, 200), (192, 194, 248, 250), (242, 258, 221), (251, 228, 229, 230), (245, 186, 224), (247, 232, 248), (208, 255, 256, 206), (250, 248, 232), (242, 262, 189, 218), (247, 249, 254), (219, 255, 218), (206, 256, 257), (222, 221, 258), (259, 208, 207), (223, 188, 189, 190), (190, 262, 260), (264, 211, 210), (259, 207, 196, 195), (193, 237, 235, 226), (195, 196, 246), (192, 202, 193), (250, 232, 231, 228), (216, 236, 244), (213, 266, 235), (205, 204, 257), (188, 219, 189), (205, 257, 256), (228, 231, 229), (211, 199, 209), (244, 236, 238, 239), (230, 240, 201, 251), (215, 217, 263, 264), (202, 214, 238, 237), (254, 227, 232, 247), (197, 261, 260), (243, 260, 262), (267, 259, 222, 258), (197, 265, 198, 224), (190, 260, 261, 252), (220, 265, 221, 222), (262, 242, 243), (246, 198, 265, 220), (200, 263, 191), (252, 261, 253, 203), (265, 197, 260, 243), (239, 240, 241, 200), (227, 210, 211, 209), (195, 222, 259), (217, 244, 191), (187, 204, 185), (203, 185, 204, 205), (212, 254, 249, 213), (237, 193, 202), (223, 190, 252), (266, 225, 194, 226), (267, 258, 218, 255), (251, 192, 250), (221, 265, 243, 242), (199, 241, 229, 209), (215, 213, 216), (201, 240, 214), (258, 242, 218), (226, 194, 193), (264, 263, 211), (237, 236, 235), (223, 252, 203), (223, 203, 205), (225, 248, 194), (257, 234, 206), (234, 257, 204), (188, 256, 219), (255, 219, 256), (255, 208, 267), (259, 267, 208), (231, 227, 209), (209, 229, 231), (230, 229, 241), (230, 241, 240), (251, 250, 228), (203, 253, 185), (186, 185, 253), (190, 189, 262), (225, 266, 249), (213, 249, 266), (239, 191, 244), (191, 239, 200), (214, 239, 238), (196, 268, 233), (196, 207, 268), (215, 212, 213), (215, 264, 212), (224, 198, 245), (246, 245, 198), (261, 197, 224), (195, 246, 220), (195, 220, 222), (227, 254, 210), (280, 332, 269), (270, 271, 272), (272, 319, 273), (269, 316, 274), (10, 4, 7, 9), (333, 317, 269), (366, 390, 391, 367), (154, 151, 48, 448), (370, 362, 368, 369), (335, 320, 272), (367, 406, 365, 366), (382, 381, 380, 358), (364, 368, 362, 363), (331, 313, 298, 345), (296, 311, 310, 297), (356, 378, 377, 357), (307, 284, 306, 287), (372, 370, 369, 373), (389, 403, 387, 388), (292, 312, 290, 291), (301, 327, 299, 300), (385, 355, 383, 384), (304, 305, 302, 303), (361, 413, 425, 424), (354, 398, 421, 429), (318, 337, 317, 333), (321, 343, 320, 335), (319, 320, 343, 342), (429, 399, 416, 354), (328, 332, 338, 341), (315, 350, 274, 316), (276, 349, 324, 275), (275, 324, 272), (272, 273, 325), (326, 322, 269), (269, 274, 336), (289, 307, 287, 288), (286, 306, 284, 285), (171, 172, 169, 170), (177, 465, 471, 461), (334, 324, 349, 314), (283, 309, 281, 282), (351, 416, 399, 420), (347, 308, 294, 295), (285, 310, 311, 286), (333, 322, 346, 318), (326, 336, 330, 323), (97, 114, 111, 98), (398, 418, 422, 421), (419, 407, 411, 410), (324, 334, 272), (332, 328, 269), (322, 333, 269), (334, 270, 272), (272, 320, 319), (317, 280, 269), (269, 328, 316), (271, 335, 272), (272, 325, 275), (269, 336, 326), (391, 388, 429, 421), (350, 315, 281, 308), (343, 321, 306, 286), (300, 299, 338, 339), (345, 298, 276, 344), (340, 348, 288, 287), (388, 387, 399, 429), (420, 399, 387, 386), (323, 330, 347, 293), (410, 411, 364, 406), (287, 306, 321, 340), (411, 395, 368, 364), (348, 314, 292, 288), (357, 377, 405, 423), (359, 358, 428, 426), (423, 401, 383, 357), (330, 350, 308, 347), (349, 276, 298, 312), (286, 311, 342, 343), (314, 349, 312, 292), (351, 415, 352), (361, 414, 353), (354, 416, 352), (381, 393, 379, 380), (279, 293, 277, 278), (316, 328, 341, 315), (309, 294, 308, 281), (357, 383, 355, 356), (291, 289, 288, 292), (313, 290, 312, 298), (353, 374, 375), (360, 382, 358, 359), (392, 360, 359, 376), (393, 394, 402, 379), (282, 299, 327, 283), (278, 302, 305, 279), (363, 365, 406, 364), (418, 398, 352), (297, 331, 345, 296), (378, 392, 376, 377), (401, 423, 375, 374), (418, 419, 410, 422), (413, 412, 428, 425), (150, 159, 79, 441), (396, 408, 430, 395), (323, 346, 322, 326), (400, 412, 353), (353, 404, 417), (352, 396, 407), (352, 407, 419), (118, 116, 115, 119), (424, 432, 414, 361), (388, 391, 390, 389), (303, 301, 300, 304), (374, 409, 431, 401), (373, 386, 371, 372), (384, 402, 394, 385), (342, 329, 273, 319), (348, 340, 271, 270), (404, 375, 423, 405), (83, 12, 82, 73), (270, 334, 314, 348), (386, 387, 403, 371), (280, 317, 337, 339), (443, 150, 441, 442), (395, 411, 407, 396), (275, 325, 344, 276), (325, 273, 329, 344), (412, 400, 426, 428), (412, 413, 353), (414, 409, 353), (415, 408, 352), (398, 354, 352), (352, 408, 396), (413, 361, 353), (353, 375, 404), (416, 351, 352), (409, 374, 353), (353, 417, 400), (352, 419, 418), (337, 318, 305, 304), (430, 397, 373, 369), (339, 337, 304, 300), (376, 359, 426, 427), (432, 424, 379, 402), (427, 405, 377, 376), (380, 379, 424, 425), (425, 428, 358, 380), (318, 346, 279, 305), (299, 282, 341, 338), (401, 431, 384, 383), (386, 373, 397, 420), (346, 323, 293, 279), (367, 391, 421, 422), (311, 296, 329, 342), (369, 368, 395, 430), (282, 281, 315, 341), (89, 142, 88, 14), (422, 410, 406, 367), (344, 329, 296, 345), (143, 433, 53), (92, 434, 435), (47, 184, 37, 24), (81, 50, 167, 166), (59, 175, 174, 176), (474, 473, 54, 433), (438, 444, 49, 62), (180, 40, 25, 26), (92, 52, 434), (178, 30, 38, 39), (433, 54, 53), (77, 161, 153, 458), (473, 474, 156, 449), (447, 455, 445, 446), (162, 469, 458, 153), (336, 274, 350, 330), (339, 338, 332, 280), (415, 351, 420, 397), (147, 143, 53), (145, 92, 435), (442, 462, 157, 443), (168, 173, 166, 167), (466, 464, 148, 437), (164, 460, 449, 156), (139, 155, 161, 77), (40, 178, 39, 25), (462, 127, 160, 157), (444, 160, 127, 49), (409, 414, 432, 431), (467, 470, 149, 51), (56, 455, 447, 472), (454, 456, 452, 453), (21, 22, 19, 20), (63, 90, 145, 435), (445, 461, 471, 446), (134, 468, 163, 152), (450, 78, 451, 457), (43, 183, 41, 42), (463, 158, 464, 466), (23, 47, 24, 31), (470, 467, 78, 450), (26, 34, 182, 180), (42, 27, 181, 43)])
me_klax_cabaret.polygons.foreach_set('use_smooth', [True] * 510)
me_klax_cabaret.polygons.foreach_set('material_index', [0, 1, 1, 1, 1, 1, 1, 1, 1, 1, 7, 1, 1, 1, 3, 1, 1, 3, 10, 10, 3, 10, 5, 10, 3, 3, 3, 3, 3, 3, 3, 9, 3, 8, 3, 3, 3, 3, 10, 3, 3, 3, 3, 10, 10, 3, 3, 3, 3, 3, 3, 3, 3, 3, 3, 3, 3, 3, 3, 3, 3, 3, 4, 3, 3, 8, 3, 3, 3, 3, 3, 4, 3, 3, 3, 7, 3, 3, 3, 3, 3, 9, 3, 3, 3, 3, 3, 6, 3, 9, 3, 3, 3, 3, 3, 3, 3, 3, 3, 3, 3, 3, 3, 3, 3, 3, 3, 3, 3, 3, 3, 3, 3, 3, 3, 3, 3, 3, 3, 3, 3, 3, 3, 3, 3, 3, 3, 3, 3, 3, 3, 3, 3, 3, 3, 3, 4, 10, 3, 4, 4, 4, 4, 9, 4, 4, 4, 4, 4, 4, 4, 4, 4, 4, 4, 4, 4, 4, 4, 4, 4, 4, 4, 4, 4, 4, 4, 4, 4, 4, 10, 10, 10, 10, 3, 1, 7, 7, 7, 7, 7, 7, 7, 7, 7, 7, 7, 7, 7, 7, 7, 7, 7, 7, 7, 7, 7, 7, 7, 7, 7, 7, 7, 7, 7, 7, 7, 7, 7, 7, 7, 7, 7, 7, 7, 7, 7, 7, 7, 7, 7, 7, 7, 7, 7, 7, 7, 7, 7, 7, 7, 7, 7, 7, 7, 7, 7, 7, 7, 7, 7, 7, 7, 7, 7, 7, 7, 7, 7, 7, 7, 7, 7, 7, 7, 7, 7, 7, 7, 7, 7, 7, 7, 7, 7, 7, 7, 7, 7, 7, 7, 7, 7, 7, 7, 7, 7, 7, 7, 7, 7, 7, 7, 7, 7, 7, 7, 7, 7, 7, 7, 7, 7, 7, 7, 7, 7, 7, 7, 7, 7, 7, 7, 7, 7, 7, 7, 8, 8, 8, 8, 1, 8, 9, 10, 9, 8, 9, 9, 9, 8, 8, 9, 8, 9, 9, 8, 8, 9, 8, 9, 9, 8, 8, 8, 9, 8, 8, 8, 8, 8, 8, 8, 8, 8, 5, 10, 8, 8, 9, 8, 8, 8, 8, 3, 9, 9, 8, 8, 8, 8, 8, 8, 8, 8, 8, 8, 9, 8, 8, 8, 8, 8, 9, 9, 8, 9, 8, 9, 8, 9, 9, 9, 8, 8, 8, 8, 9, 9, 9, 9, 8, 8, 8, 9, 8, 8, 9, 9, 9, 9, 8, 8, 9, 9, 8, 9, 9, 9, 9, 10, 9, 8, 9, 9, 9, 9, 3, 9, 9, 8, 9, 9, 9, 8, 8, 9, 3, 8, 9, 8, 10, 9, 8, 8, 9, 9, 9, 9, 9, 9, 9, 9, 9, 9, 9, 9, 8, 9, 8, 9, 9, 9, 9, 9, 8, 8, 9, 9, 8, 9, 8, 9, 8, 3, 9, 8, 10, 10, 3, 3, 6, 10, 10, 3, 10, 3, 10, 10, 10, 10, 10, 8, 8, 9, 10, 10, 10, 5, 10, 10, 10, 3, 10, 10, 9, 10, 10, 10, 2, 4, 10, 10, 10, 3, 10, 3, 10, 3, 3])
_uv = me_klax_cabaret.uv_layers.new(name='UVMap')
_uv.uv.foreach_set('vector', [0.0, 0.0, 1.0, 0.0, 1.0, 1.0, 0.7247, 0.7244, 0.7247, 0.9488, 0.5002, 0.9488, 0.5002, 0.7244, 0.7247, 0.4999, 0.7247, 0.2755, 0.9493, 0.2755, 0.9493, 0.4999, 0.5002, 0.2755, 0.5002, 0.05109, 0.7247, 0.05109, 0.7247, 0.2755, 0.5002, 0.7244, 0.5002, 0.4999, 0.7247, 0.4999, 0.7247, 0.7244, 0.5002, 0.2755, 0.5002, 0.4999, 0.2756, 0.4999, 0.2756, 0.2755, 0.9493, 0.4999, 0.9493, 0.7244, 0.7247, 0.7244, 0.7247, 0.4999, 0.7247, 0.9488, 0.7247, 0.7244, 0.9493, 0.7244, 0.9493, 0.9488, 0.05102, 0.4999, 0.05102, 0.2755, 0.2756, 0.2755, 0.2756, 0.4999, 0.05102, 0.2755, 0.05102, 0.05109, 0.2756, 0.05109, 0.2756, 0.2755, 0.8915, 1.0, 0.0, 0.9638, 0.1085, 0.3199, 1.0, 0.3561, 0.2756, 0.7244, 0.2756, 0.9488, 0.05102, 0.9488, 0.05102, 0.7244, 0.05102, 0.7244, 0.05102, 0.4999, 0.2756, 0.4999, 0.2756, 0.7244, 0.5002, 0.05109, 0.5002, 0.2755, 0.2756, 0.2755, 0.2756, 0.05109, 1.0, 0.5, 1.0, 0.7499, 1.0, 0.7499, 1.0, 0.5, 0.2756, 0.9488, 0.2756, 0.7244, 0.5002, 0.7244, 0.5002, 0.9488, 0.5002, 0.4999, 0.5002, 0.7244, 0.2756, 0.7244, 0.2756, 0.4999, 0.9334, 0.3257, 0.8915, 0.3199, 0.9946, 0.006104, 0.9942, 0.006104, 0.01709, 0.6804, 0.003113, 0.6747, 0.003113, 0.6747, 0.01709, 0.6804, 0.3953, 0.9966, 0.3953, 0.9966, 0.9995, 0.7775, 0.9995, 0.7775, 0.1611, 0.000488, 0.1611, 0.000488, 0.9995, 0.000488, 0.9995, 0.000488, 0.1927, 0.7048, 0.1927, 0.7048, 0.3427, 0.9866, 0.3427, 0.9866, 0.000488, 0.4756, 0.000488, 0.4439, 0.9995, 0.4439, 0.9995, 0.4756, 0.000488, 0.588, 0.005493, 0.5817, 0.005493, 0.5817, 0.000488, 0.588, 0.9948, 0.006104, 0.9943, 0.006104, 0.0174, 0.3422, 0.0, 0.3561, 0.0, 0.9638, 0.0174, 0.9778, 0.9927, 0.006104, 0.9923, 0.006104, 1.0, 0.0, 0.0, 0.0, 0.0, 0.0, 1.0, 0.0, 0.0, 0.0, 1.0, 0.0, 1.0, 0.0, 0.0, 0.0, 0.9942, 0.006104, 0.9927, 0.006104, 0.9826, 0.3422, 0.9334, 0.3257, 0.06659, 0.3257, 0.0174, 0.3422, 0.9943, 0.006104, 0.9929, 0.006104, 0.9943, 0.006104, 0.9929, 0.006104, 0.9334, 0.9942, 0.9826, 0.9778, 0.65, 1.0, 0.55, 1.0, 0.55, 0.6667, 0.65, 0.6667, 1.0, 0.01666, 1.0, 1.0, 0.0, 1.0, 0.0, 0.01666, 0.55, 1.0, 0.45, 1.0, 0.45, 0.6667, 0.55, 0.6667, 0.9995, 0.000488, 0.1584, 0.5373, 0.3528, 0.9941, 0.9995, 0.000488, 0.3528, 0.9941, 0.1584, 0.5373, 0.9995, 0.000488, 0.9995, 0.7775, 0.3953, 0.9966, 0.9995, 0.000488, 0.3953, 0.9966, 0.9995, 0.7775, 0.1611, 0.5286, 0.1584, 0.5373, 0.1584, 0.5373, 0.1611, 0.5286, 0.1494, 0.5423, 0.1927, 0.7048, 0.3528, 0.9941, 0.3528, 0.9941, 0.1927, 0.7048, 0.1494, 0.5423, 0.9995, 0.000488, 0.1611, 0.5286, 0.1611, 0.000488, 0.9995, 0.000488, 0.1611, 0.000488, 0.1611, 0.5286, 0.005493, 0.5817, 0.005493, 0.5817, 0.01959, 0.5767, 0.01959, 0.5767, 0.1555, 0.6916, 0.1782, 0.6958, 0.1782, 0.6958, 0.1555, 0.6916, 0.9995, 0.7775, 0.9995, 0.4468, 0.9995, 0.7775, 0.9995, 0.4468, 0.9995, 0.000488, 0.9995, 0.7775, 0.9995, 0.7775, 0.9995, 0.7775, 0.9995, 0.4468, 0.9995, 0.7775, 0.9995, 0.000488, 0.9995, 0.4468, 1.0, 0.9999, 1.0, 0.5, 1.0, 0.5, 0.5, 0.9999, 0.5, 0.9999, 0.75, 0.9999, 0.5, 0.9999, 0.25, 0.9999, 0.25, 0.9999, 0.5, 0.9999, 6.1e-05, 0.5, 6.1e-05, 0.25, 6.1e-05, 0.25, 6.1e-05, 0.5, 6.1e-05, 0.5, 6.1e-05, 0.5, 6.1e-05, 0.7499, 0.5, 0.0, 6.1e-05, 0.0, 6.1e-05, 0.0, 0.1555, 0.6916, 0.003113, 0.6747, 0.000488, 0.588, 0.000488, 0.588, 0.003113, 0.6747, 0.1555, 0.6916, 0.1782, 0.6958, 0.000488, 0.588, 0.1494, 0.5423, 0.1494, 0.5423, 0.000488, 0.588, 0.1782, 0.6958, 6.1e-05, 0.9999, 0.5, 0.9999, 0.5, 0.9999, 6.1e-05, 0.5, 6.1e-05, 0.9999, 6.1e-05, 0.9999, 0.9923, 0.006104, 0.9948, 0.006104, 0.9948, 0.008972, 0.9923, 0.008972, 0.1681, 0.01233, 0.4005, 1.004, 0.9995, 0.6085, 0.9995, 0.01233, 0.25, 0.0, 0.25, 0.0, 0.5, 0.0, 0.5, 0.0, 0.5, 0.0, 0.75, 0.0, 0.75, 0.0, 0.5, 0.0, -0.04999, 0.0, 0.04999, 0.0, 0.04999, 0.3333, -0.04999, 0.3333, 1.0, 0.5, 1.0, 0.5, 1.0, 0.25, 0.5, 0.0, 0.5, 0.0, 0.25, 0.0, 6.1e-05, 0.0, 6.1e-05, 0.25, 6.1e-05, 0.25, 6.1e-05, 0.0, 0.25, 0.9999, 6.1e-05, 0.9999, 6.1e-05, 0.9999, 0.25, 0.9999, 0.9995, 0.7775, 0.9995, 0.000488, 0.9995, 0.000488, 0.868, 0.855, 0.9128, 0.855, 0.9128, 0.886, 0.868, 0.886, 0.9995, 0.000488, 0.9995, 0.000488, 0.9995, 0.7775, 0.9826, 0.9778, 1.0, 0.9638, 0.9948, 0.006104, 0.9943, 0.006104, 1.0, 0.9999, 1.0, 0.9999, 0.75, 0.9999, 0.75, 0.9999, 0.9498, -0.01135, 0.9556, -0.02399, 0.9751, -0.02472, 0.971, -0.01703, 0.359, 0.2585, 0.3995, 0.2277, 0.3995, 0.1515, 0.359, 0.1824, 0.4971, 0.3022, 0.3995, 0.2894, 0.3995, 0.2132, 0.4971, 0.226, 0.6353, 0.2585, 0.5948, 0.2894, 0.5948, 0.2132, 0.6353, 0.1824, 0.5948, 0.2277, 0.6353, 0.2585, 0.6353, 0.1824, 0.5948, 0.1515, 0.3995, 0.2277, 0.4971, 0.215, 0.4971, 0.1387, 0.3995, 0.1515, 0.85, 0.6667, 0.95, 0.6667, 0.95, 1.0, 0.85, 1.0, 0.5948, 0.2894, 0.4971, 0.3022, 0.4971, 0.226, 0.5948, 0.2132, 0.5948, 0.1515, 0.4971, 0.1387, 0.4971, 0.215, 0.5948, 0.2277, 0.9995, 0.000488, 0.3528, 0.9941, 0.3953, 0.9966, 0.9995, 0.000488, 0.3953, 0.9966, 0.3528, 0.9941, 6.1e-05, 0.9999, 6.1e-05, 0.9999, 6.1e-05, 0.7499, 6.1e-05, 0.7499, 0.9995, 0.9999, 0.000488, 0.9999, 0.000488, 0.7604, 0.9995, 0.7604, 0.359, 0.1824, 0.3995, 0.2132, 0.3995, 0.2894, 0.359, 0.2585, 0.04999, 1.0, -0.04999, 1.0, -0.04999, 0.6667, 0.04999, 0.6667, 0.359, 0.1824, 0.3995, 0.2132, 0.3995, 0.2894, 0.359, 0.2585, 1.0, 0.5, 1.0, 0.5, 1.0, 0.25, 1.0, 0.25, 0.75, 0.0, 1.0, 0.0, 1.0, 0.0, 0.75, 0.0, 0.1494, 0.5423, 0.1782, 0.6958, 0.1927, 0.7048, 0.1927, 0.7048, 0.1782, 0.6958, 0.1494, 0.5423, 6.1e-05, 0.0, 6.1e-05, 0.0, 0.25, 0.0, 0.25, 0.0, 0.1555, 0.6916, 0.01709, 0.6804, 0.003113, 0.6747, 0.003113, 0.6747, 0.01709, 0.6804, 0.1555, 0.6916, 0.3528, 0.9941, 0.3729, 0.9995, 0.3953, 0.9966, 0.3953, 0.9966, 0.3729, 0.9995, 0.3528, 0.9941, 6.1e-05, 0.0, 6.1e-05, 0.0, 6.1e-05, 0.25, 1.0, 0.0, 1.0, 0.0, 1.0, 0.25, 1.0, 0.25, 1.0, 0.9999, 1.0, 0.9999, 1.0, 0.7499, 0.5, 0.9999, 0.5, 0.9999, 0.75, 0.9999, 0.75, 0.9999, 0.1494, 0.5423, 0.01959, 0.5767, 0.000488, 0.588, 0.000488, 0.588, 0.01959, 0.5767, 0.1494, 0.5423, 0.3528, 0.9941, 0.1494, 0.5423, 0.1584, 0.5373, 0.1584, 0.5373, 0.1494, 0.5423, 0.3528, 0.9941, 0.3995, 0.2277, 0.4971, 0.215, 0.4971, 0.1387, 0.3995, 0.1515, 0.5948, 0.2132, 0.6353, 0.1824, 0.6353, 0.2585, 0.5948, 0.2894, 0.1927, 0.7048, 0.3427, 0.9866, 0.3528, 0.9941, 0.3528, 0.9941, 0.3427, 0.9866, 0.1927, 0.7048, 1.0, 0.5, 1.0, 0.25, 1.0, 0.0, 0.000488, 0.588, 0.1555, 0.6916, 0.1782, 0.6958, 0.1782, 0.6958, 0.1555, 0.6916, 0.000488, 0.588, 6.1e-05, 0.5, 6.1e-05, 0.7499, 6.1e-05, 0.9999, 0.5948, 0.2277, 0.6353, 0.2585, 0.6353, 0.1824, 0.5948, 0.1515, 0.4971, 0.3022, 0.3995, 0.2894, 0.3995, 0.2132, 0.4971, 0.226, 1.0, 0.9999, 1.0, 0.7499, 1.0, 0.5, 6.1e-05, 0.0, 6.1e-05, 0.25, 6.1e-05, 0.5, 0.000488, 0.588, 0.000488, 0.6658, 0.003113, 0.6747, 0.003113, 0.6747, 0.000488, 0.6658, 0.000488, 0.588, 0.9995, 0.000488, 0.1584, 0.5373, 0.1611, 0.5286, 0.9995, 0.000488, 0.1611, 0.5286, 0.1584, 0.5373, 1.0, 0.0, 1.0, 0.0, 0.75, 0.0, 0.000488, 0.588, 0.005493, 0.5817, 0.01959, 0.5767, 0.01959, 0.5767, 0.005493, 0.5817, 0.000488, 0.588, 6.1e-05, 0.9999, 6.1e-05, 0.9999, 0.25, 0.9999, 1.0, 0.5, 1.0, 0.0, 1.0, 0.0, 6.1e-05, 0.0, 6.1e-05, 0.5, 6.1e-05, 0.5, 1.0, 0.0, 0.75, 0.0, 0.5, 0.0, 6.1e-05, 0.9999, 0.25, 0.9999, 0.5, 0.9999, 0.5, 0.9999, 1.0, 0.9999, 1.0, 0.9999, 0.5, 0.9999, 0.75, 0.9999, 1.0, 0.9999, 0.5, 0.0, 0.25, 0.0, 6.1e-05, 0.0, 1.0, 0.0, 0.5, 0.0, 0.5, 0.0, 0.1681, 0.01233, 0.9995, 0.01233, 0.9995, 0.6085, 0.4005, 1.004, 0.003113, 0.6747, 0.003113, 0.6747, 0.01709, 0.6804, 0.01709, 0.6804, 0.9995, 0.000488, 0.1611, 0.000488, 0.1611, 0.000488, 0.9995, 0.000488, 0.4005, 1.004, 0.1995, 0.4775, 0.1681, 0.1599, 0.1681, 0.1599, 0.1995, 0.4775, 0.4005, 1.004, 0.1681, 0.01233, 0.4005, 1.004, 0.1681, 0.1599, 0.1681, 0.01233, 0.1681, 0.1599, 0.4005, 1.004, 0.45, 0.3333, 0.55, 0.3333, 0.55, 0.6667, 0.45, 0.6667, 0.1655, 0.1755, 0.008911, 0.4072, 0.1626, 0.4538, 0.1626, 0.4538, 0.008911, 0.4072, 0.1655, 0.1755, 0.1566, 0.1846, 0.01386, 0.2556, 0.008911, 0.4072, 0.008911, 0.4072, 0.01386, 0.2556, 0.1566, 0.1846, 0.1995, 0.4775, 0.3582, 0.999, 0.4005, 1.004, 0.4005, 1.004, 0.3582, 0.999, 0.1995, 0.4775, 0.1995, 0.4775, 0.1851, 0.4613, 0.1681, 0.1599, 0.1681, 0.1599, 0.1851, 0.4613, 0.1995, 0.4775, 0.1626, 0.4538, 0.02533, 0.4335, 0.008911, 0.4072, 0.008911, 0.4072, 0.02533, 0.4335, 0.1626, 0.4538, 0.4005, 1.004, 0.3782, 1.009, 0.3582, 0.999, 0.3582, 0.999, 0.3782, 1.009, 0.4005, 1.004, 0.3582, 0.999, 0.3482, 0.9855, 0.1995, 0.4775, 0.1995, 0.4775, 0.3482, 0.9855, 0.3582, 0.999, 0.1851, 0.4613, 0.1626, 0.4538, 0.1681, 0.1599, 0.1681, 0.1599, 0.1626, 0.4538, 0.1851, 0.4613, 0.008911, 0.4072, 0.1566, 0.1846, 0.1655, 0.1755, 0.1655, 0.1755, 0.1566, 0.1846, 0.008911, 0.4072, 0.008911, 0.4072, 0.008911, 0.2668, 0.01386, 0.2556, 0.01386, 0.2556, 0.008911, 0.2668, 0.008911, 0.4072, 0.1626, 0.4538, 0.1655, 0.1755, 0.1681, 0.1599, 0.02533, 0.4335, 0.01147, 0.4233, 0.008911, 0.4072, 0.1681, 0.1599, 0.1655, 0.1755, 0.1626, 0.4538, 0.008911, 0.4072, 0.01147, 0.4233, 0.02533, 0.4335, 0.01386, 0.2556, 0.02783, 0.2466, 0.1566, 0.1846, 0.1566, 0.1846, 0.02783, 0.2466, 0.01386, 0.2556, 0.01959, 0.5767, 0.005493, 0.5817, 0.005493, 0.5817, 0.01959, 0.5767, 0.1494, 0.5423, 0.01959, 0.5767, 0.01959, 0.5767, 0.1494, 0.5423, 0.000488, 0.6658, 0.000488, 0.588, 0.000488, 0.588, 0.000488, 0.6658, 0.3528, 0.9941, 0.3528, 0.9941, 0.3427, 0.9866, 0.3427, 0.9866, 0.4971, 0.226, 0.5948, 0.2132, 0.5948, 0.2894, 0.4971, 0.3022, 0.9493, 0.05109, 0.9493, 0.2755, 0.7247, 0.2755, 0.7247, 0.05109, 1.0, 0.3561, 0.9826, 0.9778, 0.8915, 1.0, 0.1085, 0.3199, 0.9334, 0.3257, 1.0, 0.3561, 0.0, 0.3561, 0.0174, 0.3422, 0.0, 0.9638, 0.8915, 1.0, 0.06659, 0.9942, 0.0, 0.9638, 0.0174, 0.3422, 0.1085, 0.3199, 0.0, 0.9638, 1.0, 0.3561, 1.0, 0.9638, 0.9826, 0.9778, 0.8915, 1.0, 0.1085, 1.0, 0.06659, 0.9942, 0.1085, 0.3199, 0.8915, 0.3199, 0.9334, 0.3257, 0.9826, 0.9778, 0.9334, 0.9942, 0.8915, 1.0, 0.06659, 0.9942, 0.0174, 0.9778, 0.0, 0.9638, 0.9334, 0.3257, 0.9826, 0.3422, 1.0, 0.3561, 0.0174, 0.3422, 0.06659, 0.3257, 0.1085, 0.3199, 0.9551, -0.01886, 0.9651, -0.02618, 0.9438, -0.02057, 0.5853, 0.189, 0.3619, 0.2578, 0.2766, 0.1545, 0.5, 0.09271, 0.9498, 0.006836, 0.939, 0.01587, 0.9344, -0.000122, 0.9805, 0.01794, 0.9913, 0.02173, 0.9959, 0.006714, 0.9307, -0.005798, 0.939, -0.01514, 0.9344, -0.000122, 0.9307, 0.01239, 0.9307, -0.005798, 0.939, -0.01514, 0.9344, -0.000122, 0.9307, 0.01239, 0.9913, -0.009277, 0.9995, -0.005798, 0.99, -0.01489, 0.9864, -0.02057, 0.9651, 0.009827, 0.9592, 0.02356, 0.9746, 0.03058, 0.9805, 0.01794, 0.9307, 0.01239, 0.9344, -0.000122, 0.939, 0.01587, 0.9556, -0.02399, 0.9751, -0.02472, 0.971, -0.01703, 0.9498, -0.01135, 0.9592, 0.02356, 0.9551, 0.03131, 0.9746, 0.03058, 0.9651, 0.009827, 0.9461, 0.00885, 0.9402, 0.02148, 0.9592, 0.02356, 0.9651, 0.03278, 0.9746, 0.03058, 0.9551, 0.03131, 0.9746, -0.01715, 0.9913, -0.009277, 0.9864, -0.02057, 0.9651, -0.02618, 0.939, -0.01514, 0.9307, -0.005798, 0.9402, -0.007996, 0.9438, -0.02057, 0.9651, -0.02618, 0.9751, -0.02472, 0.9556, -0.02399, 0.9438, -0.02057, 0.9651, -0.02618, 0.9551, -0.01886, 0.9746, -0.01715, 0.9438, -0.02057, 0.9556, -0.02399, 0.939, -0.01514, 0.8615, 0.202, 0.6451, 0.2684, 0.5853, 0.189, 0.7761, 0.09869, 0.9995, 0.01239, 0.99, 0.01459, 0.9974, 0.000366, 0.9751, 0.02545, 0.9864, 0.02716, 0.9651, 0.03278, 0.9438, 0.02716, 0.9551, 0.03131, 0.9402, 0.02148, 0.9328, 0.006226, 0.9307, -0.005798, 0.9307, 0.01239, 0.9805, 0.01794, 0.9959, 0.006714, 0.9913, -0.009277, 0.9805, -0.000244, 0.9864, 0.02716, 0.9751, 0.02545, 0.99, 0.01459, 0.9651, 0.009827, 0.9592, -0.00592, 0.9402, -0.007996, 0.9461, 0.00885, 0.9751, -0.02472, 0.9651, -0.02618, 0.9864, -0.02057, 0.9864, -0.02057, 0.9746, -0.01715, 0.9913, -0.009277, 0.939, 0.01587, 0.9438, 0.02716, 0.9402, 0.02148, 0.9307, 0.01239, 0.9805, -0.000244, 0.9913, -0.009277, 0.9746, -0.01715, 0.9864, 0.02716, 0.9913, 0.02173, 0.9746, 0.03058, 0.9651, 0.03278, 0.9864, -0.02057, 0.99, -0.01489, 0.9751, -0.02472, 0.9551, 0.03131, 0.9438, 0.02716, 0.9651, 0.03278, 0.9307, 0.01239, 0.9402, 0.02148, 0.9328, 0.006226, 0.5853, 0.189, 0.8615, 0.202, 0.6451, 0.2684, 0.9498, 0.006836, 0.939, 0.01587, 0.9344, -0.000122, 0.9651, 0.009827, 0.9592, 0.02356, 0.9746, 0.03058, 0.9805, 0.01794, 0.9805, 0.01794, 0.9913, 0.02173, 0.9959, 0.006714, 0.9498, -0.01135, 0.939, -0.01514, 0.9556, -0.02399, 0.2766, 0.1545, 0.05322, 0.1117, 0.2766, 0.04285, 0.5, 0.09271, 0.9913, 0.02173, 0.9864, 0.02716, 0.99, 0.01459, 0.9995, 0.01239, 0.5, 0.09271, 0.2766, 0.04285, 0.5853, 0.008362, 0.9805, 0.01794, 0.9746, 0.03058, 0.9913, 0.02173, 0.9805, -0.000244, 0.9746, -0.01715, 0.9551, -0.01886, 0.9592, -0.00592, 0.5853, 0.189, 0.6451, 0.2684, 0.3619, 0.2578, 0.7761, 0.09869, 0.9698, 0.1148, 0.8615, 0.202, 0.9461, 0.00885, 0.9402, -0.007996, 0.9328, 0.006226, 0.9592, 0.02356, 0.9551, 0.03131, 0.9746, 0.03058, 0.9461, 0.00885, 0.9328, 0.006226, 0.9402, 0.02148, 0.9592, -0.00592, 0.9551, -0.01886, 0.9402, -0.007996, 0.939, -0.01514, 0.9307, -0.005798, 0.9438, -0.02057, 0.3619, 0.2578, 0.6451, 0.2684, 0.9651, 0.03278, 0.9438, 0.02716, 0.9461, 0.00885, 0.9402, 0.02148, 0.9592, 0.02356, 0.9651, 0.009827, 0.5, 0.09271, 0.2766, 0.1545, 0.05322, 0.1117, 0.2766, 0.04285, 0.9746, 0.03058, 0.9551, 0.03131, 0.9651, 0.03278, 0.9864, 0.02716, 0.9751, -0.02472, 0.9651, -0.02618, 0.9746, -0.01715, 0.9864, -0.02057, 0.9995, -0.005798, 0.9913, -0.009277, 0.9959, 0.006714, 0.9995, 0.01239, 0.9959, 0.006714, 0.9913, 0.02173, 0.3619, 0.2578, 0.2766, 0.1545, 0.5853, 0.189, 0.6451, 0.2684, 0.9995, -0.005798, 0.9974, 0.000366, 0.99, -0.01489, 0.9864, -0.02057, 0.9805, 0.01794, 0.9959, 0.006714, 0.9913, -0.009277, 0.9805, -0.000244, 0.7761, 0.09869, 0.9698, 0.1148, 0.8615, 0.202, 0.5853, 0.189, 0.9913, 0.02173, 0.9864, 0.02716, 0.9995, 0.01239, 0.5853, 0.008362, 0.8615, 0.02136, 0.9698, 0.1148, 0.7761, 0.09869, 0.9307, 0.01239, 0.9344, -0.000122, 0.939, 0.01587, 0.9805, -0.000244, 0.9913, -0.009277, 0.9746, -0.01715, 0.9592, -0.00592, 0.9974, 0.000366, 0.9995, -0.005798, 0.9959, 0.006714, 0.9995, 0.01239, 0.9438, 0.02716, 0.9402, 0.02148, 0.9328, 0.006226, 0.9307, 0.01239, 0.9651, -0.02618, 0.9556, -0.02399, 0.939, -0.01514, 0.9438, -0.02057, 0.5, 0.09271, 0.5853, 0.189, 0.2766, 0.1545, 0.9498, 0.006836, 0.9556, 0.02368, 0.939, 0.01587, 0.9438, -0.02057, 0.9402, -0.007996, 0.9551, -0.01886, 0.9592, -0.00592, 0.9551, -0.01886, 0.9402, -0.007996, 0.9461, 0.00885, 0.971, -0.01703, 0.9751, -0.02472, 0.8615, 0.02136, 0.7761, 0.09869, 0.9864, 0.02716, 0.9913, 0.02173, 0.9746, 0.03058, 0.9651, 0.009827, 0.9805, 0.01794, 0.9805, -0.000244, 0.9974, 0.000366, 0.9995, -0.005798, 0.9959, 0.006714, 0.9995, 0.01239, 0.3619, 0.2578, 0.6451, 0.2684, 0.9651, 0.03278, 0.9438, 0.02716, 0.9651, 0.009827, 0.9805, 0.01794, 0.9805, -0.000244, 0.99, 0.01459, 0.9974, 0.000366, 0.9995, 0.01239, 0.9864, 0.02716, 0.9307, -0.005798, 0.9328, 0.006226, 0.9402, -0.007996, 0.9438, -0.02057, 0.5, 0.09271, 0.7761, 0.09869, 0.5853, 0.189, 0.9592, 0.02356, 0.9402, 0.02148, 0.9551, 0.03131, 0.9751, 0.02545, 0.9864, 0.02716, 0.9651, 0.03278, 0.9995, 0.01239, 0.9959, 0.006714, 0.9913, 0.02173, 0.2766, 0.04285, 0.05322, 0.1117, 0.1199, 0.01984, 0.9864, 0.02716, 0.9751, 0.02545, 0.99, 0.01459, 0.9651, 0.009827, 0.9805, -0.000244, 0.9592, -0.00592, 0.9651, 0.009827, 0.9592, -0.00592, 0.9461, 0.00885, 0.9995, -0.005798, 0.9913, -0.009277, 0.9959, 0.006714, 0.9328, 0.006226, 0.9307, -0.005798, 0.9307, 0.01239, 0.9307, -0.005798, 0.9328, 0.006226, 0.9402, -0.007996, 0.9592, 0.02356, 0.9402, 0.02148, 0.9551, 0.03131, 0.9438, 0.02716, 0.9551, 0.03131, 0.9402, 0.02148, 0.9438, 0.02716, 0.939, 0.01587, 0.9556, 0.02368, 0.9498, 0.006836, 0.9556, 0.02368, 0.939, 0.01587, 0.9551, -0.01886, 0.9651, -0.02618, 0.9438, -0.02057, 0.9438, -0.02057, 0.9402, -0.007996, 0.9551, -0.01886, 0.9461, 0.00885, 0.9402, -0.007996, 0.9328, 0.006226, 0.9461, 0.00885, 0.9328, 0.006226, 0.9402, 0.02148, 0.9651, 0.009827, 0.9805, -0.000244, 0.9592, -0.00592, 0.9592, -0.00592, 0.9746, -0.01715, 0.9551, -0.01886, 0.9651, -0.02618, 0.9551, -0.01886, 0.9746, -0.01715, 0.9805, 0.01794, 0.9746, 0.03058, 0.9913, 0.02173, 0.9995, -0.005798, 0.9974, 0.000366, 0.99, -0.01489, 0.7761, 0.09869, 0.8615, 0.02136, 0.9698, 0.1148, 0.9438, 0.02716, 0.939, 0.01587, 0.9556, 0.02368, 0.939, 0.01587, 0.9438, 0.02716, 0.9307, 0.01239, 0.9551, 0.03131, 0.9438, 0.02716, 0.9651, 0.03278, 0.9498, -0.01135, 0.939, -0.01514, 0.9556, -0.02399, 0.2766, 0.04285, 0.05322, 0.1117, 0.1199, 0.01984, 0.5, 0.09271, 0.5853, 0.008362, 0.7761, 0.09869, 0.5, 0.09271, 0.2766, 0.04285, 0.5853, 0.008362, 0.9864, -0.02057, 0.99, -0.01489, 0.9751, -0.02472, 0.971, -0.01703, 0.9751, -0.02472, 0.99, -0.01489, 0.9913, -0.009277, 0.9995, -0.005798, 0.9864, -0.02057, 0.5, 0.09271, 0.5853, 0.008362, 0.7761, 0.09869, 0.5, 0.09271, 0.7761, 0.09869, 0.5853, 0.189, 0.9651, -0.02618, 0.9751, -0.02472, 0.9556, -0.02399, 0.09631, 1.0, 0.09558, 1.0, 0.6805, 1.0, 0.2344, 1.0, 0.09631, 1.0, 0.6805, 1.0, 0.6805, 1.0, 0.75, 1.0, 0.85, 1.0, 0.6805, 1.0, 0.75, 1.0, 0.85, 1.0, 0.7247, 0.2755, 0.7247, 0.4999, 0.5002, 0.4999, 0.5002, 0.2755, 0.4664, 1.0, 0.2344, 1.0, 0.6805, 1.0, 0.04999, 0.0, 0.15, 0.0, 0.15, 0.3333, 0.04999, 0.3333, 0.1494, 0.5423, 0.1584, 0.5373, 0.1584, 0.5373, 0.1494, 0.5423, 0.65, 0.0, 0.75, 0.0, 0.75, 0.3333, 0.65, 0.3333, 0.09558, 1.0, 0.65, 1.0, 0.6805, 1.0, 0.04999, 0.3333, -0.04999, 0.3333, -0.04999, 0.0, 0.04999, 0.0, 0.15, 0.0, 0.25, 0.0, 0.25, 0.3333, 0.15, 0.3333, 0.85, 0.3333, 0.75, 0.3333, 0.75, 0.0, 0.85, 0.0, -0.04999, 0.0, 0.04999, 0.0, 0.04999, 0.3333, -0.04999, 0.3333, 0.85, 0.3333, 0.75, 0.3333, 0.75, 0.0, 0.85, 0.0, 0.75, 0.0, 0.85, 0.0, 0.85, 0.3333, 0.75, 0.3333, 0.45, 0.0, 0.55, 0.0, 0.55, 0.3333, 0.45, 0.3333, 0.55, 0.0, 0.65, 0.0, 0.65, 0.3333, 0.55, 0.3333, 0.25, 0.0, 0.35, 0.0, 0.35, 0.3333, 0.25, 0.3333, 0.25, 0.3333, 0.15, 0.3333, 0.15, 0.0, 0.25, 0.0, 0.45, 0.0, 0.55, 0.0, 0.55, 0.3333, 0.45, 0.3333, 0.55, 0.0, 0.65, 0.0, 0.65, 0.3333, 0.55, 0.3333, 0.35, 0.3333, 0.25, 0.3333, 0.25, 0.0, 0.35, 0.0, 0.35, 1.0, 0.25, 1.0, 0.25, 0.6667, 0.35, 0.6667, 0.25, 1.0, 0.15, 1.0, 0.15, 0.6667, 0.25, 0.6667, 0.25, 0.6667, 0.35, 0.6667, 0.35, 1.0, 0.25, 1.0, 0.55, 0.6667, 0.65, 0.6667, 0.65, 1.0, 0.55, 1.0, 0.75, 1.0, 0.65, 1.0, 0.65, 0.6667, 0.75, 0.6667, 0.25, 0.6667, 0.35, 0.6667, 0.35, 1.0, 0.25, 1.0, 0.65, 1.0, 0.55, 1.0, 0.55, 0.6667, 0.65, 0.6667, 0.75, 0.6667, 0.85, 0.6667, 0.85, 1.0, 0.75, 1.0, 0.04999, 0.6667, 0.15, 0.6667, 0.15, 1.0, 0.04999, 1.0, 0.895, 1.0, 0.7158, 1.0, 0.6805, 1.0, 0.6805, 1.0, 0.85, 1.0, 0.95, 1.0, 0.895, 1.0, 0.7158, 1.0, 0.6805, 1.0, 0.6805, 1.0, 0.85, 1.0, 0.95, 1.0, 0.35, 0.0, 0.45, 0.0, 0.45, 0.3333, 0.35, 0.3333, 0.65, 0.3333, 0.55, 0.3333, 0.55, 0.0, 0.65, 0.0, 0.9995, 0.4756, 0.9995, 0.9995, 0.000488, 0.9995, 0.000488, 0.4756, 0.000488, 0.9999, 0.9995, 0.9999, 0.9995, 0.9995, 0.000488, 0.9995, 0.25, 1.0, 0.15, 1.0, 0.15, 0.6667, 0.25, 0.6667, 0.65, 0.0, 0.75, 0.0, 0.75, 0.3333, 0.65, 0.3333, 0.45, 1.0, 0.35, 1.0, 0.35, 0.6667, 0.45, 0.6667, 0.95, 0.3333, 0.85, 0.3333, 0.85, 0.0, 0.95, 0.0, 0.65, 0.0, 0.75, 0.0, 0.75, 0.3333, 0.65, 0.3333, 0.25, 1.0, 0.15, 1.0, 0.15, 0.6667, 0.25, 0.6667, 0.04999, 1.0, -0.04999, 1.0, -0.04999, 0.6667, 0.04999, 0.6667, 0.5948, 0.1515, 0.4971, 0.1387, 0.4971, 0.215, 0.5948, 0.2277, 0.15, 1.0, 0.04999, 1.0, 0.04999, 0.6667, 0.15, 0.6667, 0.95, 1.0, 0.85, 1.0, 0.85, 0.6667, 0.95, 0.6667, 0.7158, 1.0, 0.4664, 1.0, 0.6805, 1.0, 0.09558, 1.0, 0.65, 1.0, 0.6805, 1.0, 0.7158, 1.0, 0.4664, 1.0, 0.6805, 1.0, 0.4664, 1.0, 0.2344, 1.0, 0.6805, 1.0, 0.6805, 1.0, 0.65, 1.0, 0.75, 1.0, 0.2344, 1.0, 0.09631, 1.0, 0.6805, 1.0, 0.6805, 1.0, 0.65, 1.0, 0.75, 1.0, 0.09631, 1.0, 0.09558, 1.0, 0.6805, 1.0, 0.6805, 1.0, 0.95, 1.0, 0.895, 1.0, 0.6805, 1.0, 0.95, 1.0, 0.895, 1.0, 0.15, 0.3333, 0.25, 0.3333, 0.25, 0.6667, 0.15, 0.6667, 0.85, 0.6667, 0.75, 0.6667, 0.75, 0.3333, 0.85, 0.3333, 0.65, 0.6667, 0.55, 0.6667, 0.55, 0.3333, 0.65, 0.3333, 0.45, 0.3333, 0.55, 0.3333, 0.55, 0.6667, 0.45, 0.6667, -0.04999, 0.3333, 0.04999, 0.3333, 0.04999, 0.6667, -0.04999, 0.6667, 0.45, 0.6667, 0.35, 0.6667, 0.35, 0.3333, 0.45, 0.3333, 0.25, 0.3333, 0.35, 0.3333, 0.35, 0.6667, 0.25, 0.6667, 0.45, 0.6667, 0.35, 0.6667, 0.35, 0.3333, 0.45, 0.3333, 0.04999, 0.6667, -0.04999, 0.6667, -0.04999, 0.3333, 0.04999, 0.3333, 0.95, 0.6667, 0.85, 0.6667, 0.85, 0.3333, 0.95, 0.3333, 0.45, 0.3333, 0.55, 0.3333, 0.55, 0.6667, 0.45, 0.6667, 0.85, 0.6667, 0.75, 0.6667, 0.75, 0.3333, 0.85, 0.3333, 0.35, 0.6667, 0.25, 0.6667, 0.25, 0.3333, 0.35, 0.3333, 0.75, 0.3333, 0.85, 0.3333, 0.85, 0.6667, 0.75, 0.6667, 0.04999, 0.3333, 0.15, 0.3333, 0.15, 0.6667, 0.04999, 0.6667, 0.75, 0.6667, 0.65, 0.6667, 0.65, 0.3333, 0.75, 0.3333, 0.95, 0.6667, 0.85, 0.6667, 0.85, 0.3333, 0.95, 0.3333, 0.15, 0.6667, 0.04999, 0.6667, 0.04999, 0.3333, 0.15, 0.3333, 0.65, 0.3333, 0.75, 0.3333, 0.75, 0.6667, 0.65, 0.6667, 0.25, 0.6667, 0.15, 0.6667, 0.15, 0.3333, 0.25, 0.3333, 0.09631, 1.0, 0.09558, 1.0, 0.6805, 1.0, 0.2344, 1.0, 0.09631, 1.0, 0.6805, 1.0, 0.4664, 1.0, 0.2344, 1.0, 0.6805, 1.0, 0.25, 0.0, 0.35, 0.0, 0.35, 0.3333, 0.25, 0.3333, 0.15, 0.3333, 0.04999, 0.3333, 0.04999, 0.0, 0.15, 0.0, 0.75, 1.0, 0.65, 1.0, 0.65, 0.6667, 0.75, 0.6667, 0.75, 0.0, 0.85, 0.0, 0.85, 0.3333, 0.75, 0.3333, 0.75, 0.3333, 0.65, 0.3333, 0.65, 0.0, 0.75, 0.0, 0.25, 0.0, 0.35, 0.0, 0.35, 0.3333, 0.25, 0.3333, 0.04999, 0.0, 0.15, 0.0, 0.15, 0.3333, 0.04999, 0.3333, 0.6805, 1.0, 0.65, 1.0, 0.75, 1.0, 0.04999, 0.0, 0.15, 0.0, 0.15, 0.3333, 0.04999, 0.3333, -0.04999, 0.0, 0.04999, 0.0, 0.04999, 0.3333, -0.04999, 0.3333, 0.35, 0.0, 0.45, 0.0, 0.45, 0.3333, 0.35, 0.3333, 0.65, 0.3333, 0.55, 0.3333, 0.55, 0.0, 0.65, 0.0, 0.15, 0.0, 0.25, 0.0, 0.25, 0.3333, 0.15, 0.3333, 0.85, 0.0, 0.95, 0.0, 0.95, 0.3333, 0.85, 0.3333, 0.895, 1.0, 0.7158, 1.0, 0.6805, 1.0, 0.85, 0.0, 0.95, 0.0, 0.95, 0.3333, 0.85, 0.3333, 0.85, 0.0, 0.95, 0.0, 0.95, 0.3333, 0.85, 0.3333, 0.65, 0.6667, 0.75, 0.6667, 0.75, 1.0, 0.65, 1.0, 0.04999, 1.0, -0.04999, 1.0, -0.04999, 0.6667, 0.04999, 0.6667, 0.25, 1.0, 0.15, 1.0, 0.15, 0.6667, 0.25, 0.6667, 0.1927, 0.7048, 0.1782, 0.6958, 0.1782, 0.6958, 0.1927, 0.7048, 0.75, 1.0, 0.65, 1.0, 0.65, 0.6667, 0.75, 0.6667, 0.04999, 0.6667, 0.15, 0.6667, 0.15, 1.0, 0.04999, 1.0, 0.895, 1.0, 0.7158, 1.0, 0.6805, 1.0, 0.6805, 1.0, 0.85, 1.0, 0.95, 1.0, 0.6805, 1.0, 0.75, 1.0, 0.85, 1.0, 0.6805, 1.0, 0.85, 1.0, 0.95, 1.0, 0.359, 0.2585, 0.3995, 0.2277, 0.3995, 0.1515, 0.359, 0.1824, 0.35, 0.6667, 0.45, 0.6667, 0.45, 1.0, 0.35, 1.0, 0.25, 0.3333, 0.15, 0.3333, 0.15, 0.0, 0.25, 0.0, 0.35, 0.0, 0.45, 0.0, 0.45, 0.3333, 0.35, 0.3333, 0.65, 1.0, 0.55, 1.0, 0.55, 0.6667, 0.65, 0.6667, 0.55, 0.3333, 0.45, 0.3333, 0.45, 0.0, 0.55, 0.0, 0.55, 0.3333, 0.45, 0.3333, 0.45, 0.0, 0.55, 0.0, 0.75, 0.6667, 0.85, 0.6667, 0.85, 1.0, 0.75, 1.0, 0.35, 0.6667, 0.45, 0.6667, 0.45, 1.0, 0.35, 1.0, 0.85, 1.0, 0.75, 1.0, 0.75, 0.6667, 0.85, 0.6667, 6.1e-05, 0.5, 6.1e-05, 0.5, 6.1e-05, 0.7499, 6.1e-05, 0.7499, 0.35, 1.0, 0.25, 1.0, 0.25, 0.6667, 0.35, 0.6667, 0.45, 0.3333, 0.35, 0.3333, 0.35, 0.0, 0.45, 0.0, 0.45, 1.0, 0.35, 1.0, 0.35, 0.6667, 0.45, 0.6667, 0.3427, 0.9866, 0.1927, 0.7048, 0.1927, 0.7048, 0.3427, 0.9866, 0.75, 0.6667, 0.85, 0.6667, 0.85, 1.0, 0.75, 1.0, 0.04999, 1.0, -0.04999, 1.0, -0.04999, 0.6667, 0.04999, 0.6667, 0.95, 1.0, 0.85, 1.0, 0.85, 0.6667, 0.95, 0.6667, 0.15, 1.0, 0.04999, 1.0, 0.04999, 0.6667, 0.15, 0.6667, 0.7158, 1.0, 0.4664, 1.0, 0.6805, 1.0, 0.09631, 1.0, 0.09558, 1.0, 0.6805, 1.0, 0.09558, 1.0, 0.65, 1.0, 0.6805, 1.0, 0.7158, 1.0, 0.4664, 1.0, 0.6805, 1.0, 0.6805, 1.0, 0.65, 1.0, 0.75, 1.0, 0.4664, 1.0, 0.2344, 1.0, 0.6805, 1.0, 0.6805, 1.0, 0.75, 1.0, 0.85, 1.0, 0.2344, 1.0, 0.09631, 1.0, 0.6805, 1.0, 0.09558, 1.0, 0.65, 1.0, 0.6805, 1.0, 0.6805, 1.0, 0.95, 1.0, 0.895, 1.0, 0.6805, 1.0, 0.95, 1.0, 0.895, 1.0, 0.35, 0.6667, 0.25, 0.6667, 0.25, 0.3333, 0.35, 0.3333, 0.65, 0.6667, 0.55, 0.6667, 0.55, 0.3333, 0.65, 0.3333, 0.45, 0.6667, 0.35, 0.6667, 0.35, 0.3333, 0.45, 0.3333, -0.04999, 0.3333, 0.04999, 0.3333, 0.04999, 0.6667, -0.04999, 0.6667, 0.45, 0.6667, 0.35, 0.6667, 0.35, 0.3333, 0.45, 0.3333, 0.95, 0.6667, 0.85, 0.6667, 0.85, 0.3333, 0.95, 0.3333, 0.25, 0.3333, 0.35, 0.3333, 0.35, 0.6667, 0.25, 0.6667, 0.25, 0.6667, 0.15, 0.6667, 0.15, 0.3333, 0.25, 0.3333, 0.25, 0.6667, 0.15, 0.6667, 0.15, 0.3333, 0.25, 0.3333, 0.55, 0.3333, 0.65, 0.3333, 0.65, 0.6667, 0.55, 0.6667, 0.65, 0.6667, 0.55, 0.6667, 0.55, 0.3333, 0.65, 0.3333, 0.45, 0.3333, 0.55, 0.3333, 0.55, 0.6667, 0.45, 0.6667, 0.15, 0.6667, 0.04999, 0.6667, 0.04999, 0.3333, 0.15, 0.3333, 0.04999, 0.3333, 0.15, 0.3333, 0.15, 0.6667, 0.04999, 0.6667, 0.75, 0.3333, 0.85, 0.3333, 0.85, 0.6667, 0.75, 0.6667, 0.65, 0.3333, 0.75, 0.3333, 0.75, 0.6667, 0.65, 0.6667, 0.65, 0.3333, 0.75, 0.3333, 0.75, 0.6667, 0.65, 0.6667, 1.0, 0.7499, 1.0, 0.9999, 1.0, 0.9999, 1.0, 0.7499, 0.04999, 0.6667, -0.04999, 0.6667, -0.04999, 0.3333, 0.04999, 0.3333, 0.95, 0.6667, 0.85, 0.6667, 0.85, 0.3333, 0.95, 0.3333, 0.1611, 0.4468, 0.1611, 0.5286, 0.1611, 0.000488, 0.1611, 0.000488, 0.1611, 0.5286, 0.1611, 0.4468, 0.1085, 0.3199, 0.06659, 0.3257, 0.9929, 0.006104, 0.9924, 0.006104, 0.0, 0.0, 1.0, 0.0, 1.0, 0.0, 0.0, 0.0, 0.000488, 0.000488, 0.9995, 0.000488, 0.9995, 0.7604, 0.000488, 0.7604, 0.1584, 0.5373, 0.1584, 0.5373, 0.1611, 0.5286, 0.1611, 0.5286, 0.9995, 0.7775, 0.3953, 0.9966, 0.3953, 0.9966, 0.9995, 0.7775, 0.06659, 0.9942, 0.1085, 1.0, 0.9946, 0.006104, 0.9942, 0.006104, 0.1611, 0.000488, 0.1611, 0.5286, 0.1611, 0.5286, 0.8915, 1.0, 0.9334, 0.9942, 0.9929, 0.006104, 0.9924, 0.006104, 0.1611, 0.5286, 0.1611, 0.5286, 0.1611, 0.000488, 0.000488, 0.588, 0.000488, 0.588, 0.000488, 0.6658, 0.000488, 0.6658, 0.1584, 0.5373, 0.1584, 0.5373, 0.1494, 0.5423, 0.1494, 0.5423, 0.0, 0.25, 1.0, 0.25, 1.0, 0.75, 0.0, 0.75, 0.003113, 0.6747, 0.003113, 0.6747, 0.000488, 0.6658, 0.000488, 0.6658, 0.95, 1.0, 0.85, 1.0, 0.85, 0.6667, 0.95, 0.6667, 0.45, 0.6667, 0.55, 0.6667, 0.55, 1.0, 0.45, 1.0, 0.55, 1.0, 0.45, 1.0, 0.45, 0.6667, 0.55, 0.6667, 0.1611, 0.000488, 0.1611, 0.4468, 0.1611, 0.000488, 0.1611, 0.000488, 0.1611, 0.000488, 0.1611, 0.4468, 0.3427, 0.9866, 0.3528, 0.9941, 0.3528, 0.9941, 0.3427, 0.9866, 0.9995, 0.4439, 0.000488, 0.4439, 0.000488, 0.000488, 0.9995, 0.000488, 0.3729, 0.9995, 0.3729, 0.9995, 0.3953, 0.9966, 0.3953, 0.9966, 0.01959, 0.5767, 0.01959, 0.5767, 0.1494, 0.5423, 0.1494, 0.5423, 0.005493, 0.5817, 0.005493, 0.5817, 0.000488, 0.588, 0.000488, 0.588, 0.9946, 0.008972, 0.9924, 0.008972, 0.9924, 0.006104, 0.9946, 0.006104, 0.3528, 0.9941, 0.3729, 0.9995, 0.3729, 0.9995, 0.3528, 0.9941, 0.3953, 0.9966, 0.3729, 0.9995, 0.3729, 0.9995, 0.3953, 0.9966, 0.55, 1.0, 0.45, 1.0, 0.45, 0.6667, 0.55, 0.6667, 0.1782, 0.6958, 0.1782, 0.6958, 0.1927, 0.7048, 0.1927, 0.7048, 0.0, 0.01666, 1.0, 0.25, 0.0, 0.25, 1.0, 0.01666, 0.1555, 0.6916, 0.01709, 0.6804, 0.01709, 0.6804, 0.1555, 0.6916, 0.0, 0.0517, 1.0, 0.0517, 1.0, 1.0, 0.0, 1.0, 0.9128, 0.886, 0.9128, 0.855, 0.868, 0.855, 0.868, 0.886, 1.0, 0.75, 1.0, 0.01666, 0.0, 0.01666, 0.0, 0.75, 0.000488, 0.6658, 0.003113, 0.6747, 0.003113, 0.6747, 0.000488, 0.6658, 0.1555, 0.6916, 0.1555, 0.6916, 0.01709, 0.6804, 0.01709, 0.6804, 1.0, 0.3561, 0.9826, 0.3422, 0.9927, 0.006104, 0.9923, 0.006104, 0.3528, 0.9941, 0.3528, 0.9941, 0.3729, 0.9995, 0.3729, 0.9995, 0.9946, 0.008972, 0.9924, 0.008972, 0.9924, 0.006104, 0.9946, 0.006104, 0.1782, 0.6958, 0.1782, 0.6958, 0.1555, 0.6916, 0.1555, 0.6916, 0.9942, 0.006104, 0.9927, 0.006104, 0.0174, 0.9778, 0.06659, 0.9942, 0.9923, 0.006104, 0.9948, 0.006104, 0.9948, 0.008972, 0.9923, 0.008972])
me_klax_cabaret.materials.append(mat_01klaxcabaretfakemarquee)
me_klax_cabaret.materials.append(mat_02klaxcabaretsnap)
me_klax_cabaret.materials.append(mat_klaxcabaretbezel)
me_klax_cabaret.materials.append(mat_klaxcabaretblack)
me_klax_cabaret.materials.append(mat_klaxcabaretside)
me_klax_cabaret.materials.append(mat_klaxcabaretcpo)
me_klax_cabaret.materials.append(mat_klaxcabaretback)
me_klax_cabaret.materials.append(mat_klaxcabaretmisc)
me_klax_cabaret.materials.append(mat_klaxcabaretblue)
me_klax_cabaret.materials.append(mat_klaxcabaretgreen)
me_klax_cabaret.materials.append(mat_klaxcabaretmetallictrim)
me_klax_cabaret.use_remesh_fix_poles = True
me_klax_cabaret.use_remesh_preserve_attributes = False
me_klax_cabaret.update()

# ---- objects
ob_klax_cabaret = bpy.data.objects.new('klax_cabaret', me_klax_cabaret)

# ---- transforms, parenting, visibility, modifiers, constraints
ob_klax_cabaret.location = (0.0, 0.0, 0.8847)
ob_klax_cabaret.rotation_euler = (1.571, 0.0, 0.0)
_m = ob_klax_cabaret.modifiers.new('Auto Smooth', 'NODES')
_m.node_group = ng_auto_smooth
_gi = [s.identifier for s in ng_auto_smooth.interface.items_tree if s.item_type == 'SOCKET' and s.in_out == 'INPUT']
_m[_gi[1]] = 1.047  # Angle
_m = ob_klax_cabaret.modifiers.new('WeightedNormal', 'WEIGHTED_NORMAL')
_m.keep_sharp = True

# ---- collection membership
scene.collection.objects.link(ob_klax_cabaret)

# ---- scene / render settings (as saved in the file)
scene.frame_start = 1; scene.frame_end = 250; scene.frame_set(1)
scene.render.engine = 'BLENDER_EEVEE_NEXT'
scene.cycles.use_denoising = False
scene.cycles.samples = 128
scene.cycles.sampling_pattern = 'TABULATED_SOBOL'
scene.cycles.use_adaptive_sampling = False
scene.cycles.use_light_tree = False
scene.view_settings.view_transform = 'Filmic'
bpy.context.view_layer.update()

# ---- added for rendering (the .blend has no active camera and no usable light): camera, sun
cam_auto = bpy.data.cameras.new('AutoCamera')
cam_auto.lens = 50.0
cam_auto.sensor_width = 36.0
cam_auto.clip_end = 1000.0
ob_auto_camera = bpy.data.objects.new('AutoCamera', cam_auto)
scene.collection.objects.link(ob_auto_camera)
ob_auto_camera.location = (1.51047, -1.60834, 1.88692)
ob_auto_camera.rotation_euler = (1.09748, -7.21219e-08, 0.694738)
scene.camera = ob_auto_camera
light_auto_sun = bpy.data.lights.new('AutoSun', 'SUN')
light_auto_sun.energy = 3.0
light_auto_sun.angle = 0.0523599
ob_auto_sun = bpy.data.objects.new('AutoSun', light_auto_sun)
scene.collection.objects.link(ob_auto_sun)
ob_auto_sun.rotation_euler = (0.872665, 0.174533, 0.523599)
bpy.context.view_layer.update()
